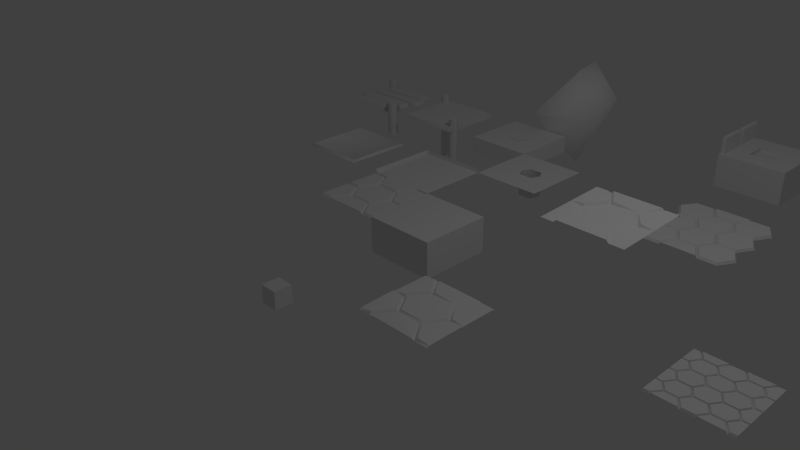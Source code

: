 # Source: map.blend  (saved by Blender 2.76.0; exported with 4.5.12 LTS)
import bpy
from mathutils import Matrix  # noqa: F401  (used for matrix-valued properties, if any)

bpy.ops.wm.read_factory_settings(use_empty=True)
scene = bpy.context.scene
scene.name = 'Scene'

# ---- collections
col_collection_1 = bpy.data.collections.new('Collection 1'); scene.collection.children.link(col_collection_1)

# ---- world
world_world = bpy.data.worlds.new('World'); scene.world = world_world
world_world.color = (0.05088, 0.05088, 0.05088)
world_world.use_sun_shadow = False
world_world.sun_shadow_jitter_overblur = 0.0
world_world.cycles.sampling_method = 'MANUAL'
world_world.cycles.sample_map_resolution = 256

# ---- cameras
cam_camera = bpy.data.cameras.new('Camera')
cam_camera.clip_end = 100.0
cam_camera.lens = 35.0
cam_camera.sensor_width = 32.0
cam_camera.sensor_height = 18.0
cam_camera.ortho_scale = 7.314
cam_camera.dof.focus_distance = 0.0
cam_camera.dof.aperture_fstop = 128.0

# ---- lights
light_lamp = bpy.data.lights.new('Lamp', 'POINT')
light_lamp.transmission_factor = 0.0
light_lamp.cutoff_distance = 30.0
light_lamp.energy = 100.0
light_lamp.shadow_buffer_clip_start = 1.001
light_lamp.shadow_soft_size = 0.1
light_lamp.shadow_maximum_resolution = 0.006
light_lamp.use_absolute_resolution = True
light_lamp.cycles.use_multiple_importance_sampling = False

# ---- meshes
me_icosphere_017 = bpy.data.meshes.new('Icosphere.017')
me_icosphere_017.from_pydata([(-0.125, 0.125, -0.125), (-0.125, -0.125, -0.125), (0.125, -0.125, -0.125), (0.125, 0.125, -0.125), (-0.125, 0.125, 0.125), (-0.125, -0.125, 0.125), (0.125, 0.125, 0.125), (0.125, -0.125, 0.125)], [], [(1, 0, 3, 2), (5, 7, 6, 4), (2, 3, 6, 7), (3, 0, 4, 6), (0, 1, 5, 4), (1, 2, 7, 5)])
me_icosphere_017.polygons.foreach_set('use_smooth', [True] * 6)
_uv = me_icosphere_017.uv_layers.new(name='UVMap')
_uv.uv.foreach_set('vector', [0.3906, 0.9414, 0.7344, 0.9414, 0.7344, 0.9844, 0.3906, 0.9844, 0.3906, 0.9414, 0.7344, 0.9414, 0.7344, 0.9844, 0.3906, 0.9844, 0.3906, 0.9414, 0.7344, 0.9414, 0.7344, 0.9844, 0.3906, 0.9844, 0.3906, 0.9414, 0.7344, 0.9414, 0.7344, 0.9844, 0.3906, 0.9844, 0.3906, 0.9414, 0.7344, 0.9414, 0.7344, 0.9844, 0.3906, 0.9844, 0.3906, 0.9414, 0.7344, 0.9414, 0.7344, 0.9844, 0.3906, 0.9844])
me_icosphere_017.use_remesh_preserve_volume = False
me_icosphere_017.use_remesh_preserve_attributes = False
me_icosphere_017.use_mirror_vertex_groups = False
me_icosphere_017.update()
me_icosphere_015 = bpy.data.meshes.new('Icosphere.015')
me_icosphere_015.from_pydata([(-0.007667, 0.239, 0.4375), (0.9453, 0.2021, 0.5625), (0.9923, 0.4207, 0.4375), (0.9923, 0.2589, 0.4375), (-0.007667, 0.4406, 0.4375), (0.8594, 0.2021, 0.0), (0.8594, 0.06145, 0.0), (0.9844, 0.1318, 0.5625), (0.9453, 0.06145, 0.5625), (0.8594, 0.06145, 0.5625), (0.8203, 0.1318, 0.5625), (0.9844, 0.1318, 0.0), (0.9453, 0.2021, 0.0), (0.8203, 0.1318, 0.0), (0.9453, 0.06145, 0.0), (0.8594, 0.2021, 0.5625), (0.0274, 0.4144, 0.5), (0.0274, 0.2026, 0.5), (0.9726, 0.3985, 0.5), (0.9726, 0.2186, 0.5), (1.086, 0.6982, 0.4375), (0.07496, 0.4509, 0.4375), (0.06586, 0.6456, 0.4375), (1.097, 0.4688, 0.4375), (1.072, 0.4915, 0.5), (1.063, 0.6755, 0.5), (0.09621, 0.4702, 0.5), (0.08892, 0.6264, 0.5), (0.9686, 0.9291, 0.44), (0.03866, 0.664, 0.44), (0.02956, 0.8198, 0.44), (0.9793, 0.6998, 0.44), (0.9734, 0.7224, 0.4975), (0.9648, 0.9064, 0.4975), (0.07414, 0.6676, 0.4975), (0.06546, 0.8162, 0.4975), (0.1399, 0.9808, 0.625), (0.05399, 0.9808, 0.0), (0.05399, 0.8402, 0.0), (0.203, 0.942, 0.375), (0.1399, 0.8402, 0.625), (0.05399, 0.8402, 0.625), (0.01493, 0.9105, 0.625), (0.1399, 0.9808, 0.0), (0.1426, 0.8705, 0.375), (0.01493, 0.9105, 0.0), (0.1399, 0.8402, 0.0), (0.05399, 0.9808, 0.625), (0.0, 0.1531, 0.5), (0.0, 0.0, 0.5), (0.8023, 0.1582, 0.5), (0.8125, 0.0, 0.5), (0.8482, 0.04204, 0.375), (0.7959, -0.04319, 0.375)], [], [(14, 11, 7, 8), (11, 12, 1, 7), (6, 14, 8, 9), (12, 5, 15, 1), (25, 27, 26, 24), (13, 6, 9, 10), (5, 13, 10, 15), (10, 9, 8, 7, 1, 15), (17, 19, 18, 16), (3, 2, 18, 19), (4, 0, 17, 16), (2, 4, 16, 18), (22, 21, 26, 27), (20, 22, 27, 25), (23, 20, 25, 24), (21, 23, 24, 26), (33, 35, 34, 32), (30, 29, 34, 35), (28, 30, 35, 33), (31, 28, 33, 32), (29, 31, 32, 34), (43, 37, 47, 36), (38, 46, 40, 41), (46, 43, 36, 40), (45, 38, 41, 42), (37, 45, 42, 47), (44, 53, 52, 39), (49, 51, 50, 48), (42, 41, 40, 36, 47)])
me_icosphere_015.polygons.foreach_set('use_smooth', [True] * 29)
_k = set([(0, 4), (0, 17), (1, 7), (1, 15), (2, 3), (2, 4), (2, 18), (3, 19), (4, 16), (5, 12), (5, 13), (6, 13), (6, 14), (7, 8), (8, 9), (9, 10), (10, 15), (11, 12), (11, 14), (16, 17), (16, 18), (17, 19), (18, 19), (20, 22), (20, 23), (20, 25), (21, 22), (21, 23), (21, 26), (22, 27), (23, 24), (24, 25), (24, 26), (25, 27), (26, 27), (28, 30), (28, 31), (28, 33), (29, 30), (29, 31), (29, 34), (30, 35), (31, 32), (32, 33), (32, 34), (33, 35), (34, 35), (36, 40), (36, 47), (37, 43), (37, 45), (38, 45), (38, 46), (39, 44), (39, 52), (40, 41), (41, 42), (42, 47), (43, 46), (44, 53), (48, 49), (48, 50), (49, 51), (50, 51), (52, 53)])
me_icosphere_015.attributes.new('sharp_edge', 'BOOLEAN', 'EDGE').data.foreach_set('value', [ (min(e.vertices), max(e.vertices)) in _k for e in me_icosphere_015.edges])
_uv = me_icosphere_015.uv_layers.new(name='UVMap')
_uv.uv.foreach_set('vector', [0.9219, 0.9863, 0.9219, 0.9727, 0.8281, 0.9727, 0.8281, 0.9863, 0.9219, 0.9727, 0.9219, 0.959, 0.8281, 0.959, 0.8281, 0.9727, 0.9219, 0.9727, 0.9219, 0.9863, 0.8281, 0.9863, 0.8281, 0.9727, 0.9219, 0.959, 0.9219, 0.9395, 0.8281, 0.9395, 0.8281, 0.959, 0.8281, 0.9863, 0.8281, 0.9375, 0.9375, 0.9375, 0.9531, 0.9863, 0.9219, 0.959, 0.9219, 0.9727, 0.8281, 0.9727, 0.8281, 0.959, 0.9219, 0.9395, 0.9219, 0.959, 0.8281, 0.959, 0.8281, 0.9395, 0.8906, 0.9473, 0.9062, 0.9414, 0.9688, 0.9414, 0.9844, 0.9473, 0.9688, 0.9531, 0.9062, 0.9531, 0.8281, 0.9863, 0.8281, 0.9375, 0.9375, 0.9375, 0.9531, 0.9863, 0.8125, 0.9648, 0.8281, 0.9492, 0.8281, 0.9492, 0.8125, 0.9648, 0.8281, 0.9551, 0.8281, 0.9707, 0.8281, 0.9707, 0.8281, 0.9551, 0.875, 0.9395, 0.875, 0.9863, 0.8438, 0.9863, 0.8438, 0.9395, 0.8125, 0.9648, 0.8281, 0.9492, 0.8281, 0.9492, 0.8125, 0.9648, 0.8438, 0.9863, 0.8438, 0.9395, 0.875, 0.9395, 0.875, 0.9863, 0.8281, 0.9551, 0.8281, 0.9707, 0.8281, 0.9707, 0.8281, 0.9551, 0.875, 0.9395, 0.875, 0.9863, 0.8438, 0.9863, 0.8438, 0.9395, 0.8281, 0.9863, 0.8281, 0.9375, 0.9375, 0.9375, 0.9531, 0.9863, 0.8125, 0.9648, 0.8281, 0.9492, 0.8281, 0.9492, 0.8125, 0.9648, 0.8438, 0.9863, 0.8438, 0.9395, 0.875, 0.9395, 0.875, 0.9863, 0.8281, 0.9551, 0.8281, 0.9707, 0.8281, 0.9707, 0.8281, 0.9551, 0.875, 0.9395, 0.875, 0.9863, 0.8438, 0.9863, 0.8438, 0.9395, 0.9844, 0.959, 0.9844, 0.9395, 0.7656, 0.9395, 0.7656, 0.959, 0.9844, 0.9727, 0.9844, 0.9863, 0.7656, 0.9863, 0.7656, 0.9727, 0.9844, 0.9863, 0.9844, 0.9727, 0.7656, 0.9727, 0.7656, 0.9863, 0.9844, 0.959, 0.9844, 0.9727, 0.7656, 0.9727, 0.7656, 0.959, 0.9844, 0.9395, 0.9844, 0.959, 0.7656, 0.959, 0.7656, 0.9395, 0.8281, 0.9863, 0.8281, 0.9375, 0.9375, 0.9375, 0.9531, 0.9863, 0.8281, 0.9863, 0.8281, 0.9375, 0.9375, 0.9375, 0.9531, 0.9863, 0.9688, 0.9531, 0.9844, 0.9609, 0.9375, 0.9668, 0.8906, 0.957, 0.9219, 0.9512])
me_icosphere_015.use_remesh_preserve_volume = False
me_icosphere_015.use_remesh_preserve_attributes = False
me_icosphere_015.use_mirror_vertex_groups = False
me_icosphere_015.update()
me_icosphere_014 = bpy.data.meshes.new('Icosphere.014')
me_icosphere_014.from_pydata([(0.07812, 0.9531, 0.625), (-0.007812, 0.9844, -0.5), (-0.007812, 0.8438, -0.5), (0.07812, 0.8672, 0.625), (-0.007812, 0.8438, 0.625), (-0.04688, 0.9141, 0.625), (0.07812, 0.9531, -0.5), (-0.04688, 0.9141, -0.5), (0.07812, 0.8672, -0.5), (-0.007812, 0.9844, 0.625), (0.0, 1.0, 0.5), (0.0, 0.0, 0.5), (1.0, 1.0, 0.5), (1.0, 0.0, 0.5), (1.016, 0.1641, 0.625), (0.9297, 0.1875, -0.5), (0.9297, 0.04688, -0.5), (1.016, 0.07812, 0.625), (0.9297, 0.04688, 0.625), (0.8906, 0.1172, 0.625), (1.016, 0.1641, -0.5), (0.8906, 0.1172, -0.5), (1.016, 0.07812, -0.5), (0.9297, 0.1875, 0.625), (1.0, 0.0, 0.4375), (1.0, 1.0, 0.4375), (0.0, 0.0, 0.4375)], [], [(6, 1, 9, 0), (2, 8, 3, 4), (8, 6, 0, 3), (7, 2, 4, 5), (1, 7, 5, 9), (11, 13, 12, 10), (5, 4, 3, 0, 9), (20, 15, 23, 14), (16, 22, 17, 18), (22, 20, 14, 17), (21, 16, 18, 19), (15, 21, 19, 23), (19, 18, 17, 14, 23), (13, 11, 26, 24), (12, 13, 24, 25)])
me_icosphere_014.polygons.foreach_set('use_smooth', [True] * 15)
_k = set([(0, 3), (0, 9), (1, 6), (1, 7), (2, 7), (2, 8), (3, 4), (4, 5), (5, 9), (6, 8), (10, 11), (10, 12), (11, 13), (12, 13), (14, 17), (14, 23), (15, 20), (15, 21), (16, 21), (16, 22), (17, 18), (18, 19), (19, 23), (20, 22), (24, 25), (24, 26)])
me_icosphere_014.attributes.new('sharp_edge', 'BOOLEAN', 'EDGE').data.foreach_set('value', [ (min(e.vertices), max(e.vertices)) in _k for e in me_icosphere_014.edges])
_uv = me_icosphere_014.uv_layers.new(name='UVMap')
_uv.uv.foreach_set('vector', [0.8594, 0.9395, 0.9375, 0.9395, 0.9375, 0.9863, 0.8594, 0.9863, 0.9062, 0.9395, 0.9531, 0.9395, 0.9531, 0.9863, 0.9062, 0.9863, 0.9531, 0.9395, 0.9062, 0.9395, 0.9062, 0.9863, 0.9531, 0.9863, 0.8594, 0.9395, 0.9062, 0.9395, 0.9062, 0.9863, 0.8594, 0.9863, 0.9375, 0.9395, 0.8594, 0.9395, 0.8594, 0.9863, 0.9375, 0.9863, 0.0, 0.6816, 0.0, 0.6074, 0.5, 0.6094, 0.5, 0.6816, 0.5625, 0.7305, 0.5938, 0.7402, 0.5312, 0.748, 0.4531, 0.7422, 0.4844, 0.7305, 0.8594, 0.9395, 0.9375, 0.9395, 0.9375, 0.9863, 0.8594, 0.9863, 0.9062, 0.9395, 0.9531, 0.9395, 0.9531, 0.9863, 0.9062, 0.9863, 0.9531, 0.9395, 0.9062, 0.9395, 0.9062, 0.9863, 0.9531, 0.9863, 0.8594, 0.9395, 0.9062, 0.9395, 0.9062, 0.9863, 0.8594, 0.9863, 0.9375, 0.9395, 0.8594, 0.9395, 0.8594, 0.9863, 0.9375, 0.9863, 0.5625, 0.7305, 0.5938, 0.7402, 0.5312, 0.748, 0.4531, 0.7422, 0.4844, 0.7305, 0.0, 0.6074, 0.0, 0.6816, 0.0, 0.6816, 0.0, 0.6074, 0.5, 0.6094, 0.0, 0.6074, 0.0, 0.6074, 0.5, 0.6094])
me_icosphere_014.use_remesh_preserve_volume = False
me_icosphere_014.use_remesh_preserve_attributes = False
me_icosphere_014.use_mirror_vertex_groups = False
me_icosphere_014.update()
me_icosphere_013 = bpy.data.meshes.new('Icosphere.013')
me_icosphere_013.from_pydata([(0.5987, 0.625, 0.5037), (1.0, 0.5, 0.5), (1.0, 0.0, 0.5), (0.0, 0.5, 0.5), (1.0, 0.0, 0.25), (0.6612, 0.5, 0.5037), (0.5987, 0.375, 0.5037), (0.4112, 0.375, 0.5037), (0.3487, 0.5, 0.5037), (0.4112, 0.625, 0.5037), (1.0, 1.0, 0.5), (5.96e-08, 1.0, 0.5), (-1.192e-07, 0.0, 0.25), (-1.192e-07, 0.0, 0.5), (1.0, 1.0, 0.25)], [], [(8, 7, 6, 5, 0, 9), (13, 2, 1, 3), (10, 2, 4, 14), (2, 13, 12, 4), (3, 1, 10, 11)])
me_icosphere_013.polygons.foreach_set('use_smooth', [True] * 5)
_k = set([(0, 5), (0, 9), (1, 2), (1, 10), (2, 4), (2, 10), (2, 13), (3, 11), (3, 13), (4, 12), (4, 14), (5, 6), (6, 7), (7, 8), (8, 9), (10, 11), (10, 14), (12, 13)])
me_icosphere_013.attributes.new('sharp_edge', 'BOOLEAN', 'EDGE').data.foreach_set('value', [ (min(e.vertices), max(e.vertices)) in _k for e in me_icosphere_013.edges])
_uv = me_icosphere_013.uv_layers.new(name='UVMap')
_uv.uv.foreach_set('vector', [0.4531, 0.9648, 0.5, 0.9551, 0.625, 0.9551, 0.6719, 0.9648, 0.625, 0.9746, 0.5, 0.9746, 0.0, 0.75, 1.0, 0.75, 1.0, 0.8125, 0.0, 0.8125, 1.0, 0.7461, 0.0, 0.7461, 0.0, 0.7148, 1.0, 0.7148, 1.0, 0.7461, 0.0, 0.7461, 0.0, 0.7148, 1.0, 0.7148, 0.0, 0.75, 1.0, 0.75, 1.0, 0.8125, 0.0, 0.8125])
me_icosphere_013.use_remesh_preserve_volume = False
me_icosphere_013.use_remesh_preserve_attributes = False
me_icosphere_013.use_mirror_vertex_groups = False
me_icosphere_013.update()
me_icosphere_012 = bpy.data.meshes.new('Icosphere.012')
me_icosphere_012.from_pydata([(0.5, 0.9388, 0.5), (0.06124, 0.9388, 0.5), (0.06124, 0.06124, 0.5), (0.9388, 0.5, 0.5), (0.5, 0.5, 0.5), (0.06124, 0.5, 0.5), (0.5, 0.06124, 0.5), (0.9388, 0.06124, 0.5), (0.9388, 0.9388, 0.5), (0.5, 0.9688, 0.5312), (0.03125, 0.9688, 0.5312), (0.03125, 0.03125, 0.5312), (0.9688, 0.5, 0.5312), (0.03125, 0.5, 0.5312), (0.5, 0.03125, 0.5312), (0.9688, 0.03125, 0.5312), (0.9688, 0.9688, 0.5312), (0.5, 1.0, 0.5), (0.0, 1.0, 0.5), (0.0, 0.0, 0.5), (1.0, 0.5, 0.5), (0.0, 0.5, 0.5), (0.5, 0.0, 0.5), (1.0, 0.0, 0.5), (1.0, 1.0, 0.5)], [], [(2, 6, 4, 5), (5, 4, 0, 1), (4, 3, 8, 0), (6, 7, 3, 4), (2, 5, 13, 11), (7, 6, 14, 15), (1, 0, 9, 10), (8, 3, 12, 16), (6, 2, 11, 14), (3, 7, 15, 12), (0, 8, 16, 9), (5, 1, 10, 13), (11, 13, 21, 19), (12, 15, 23, 20), (10, 9, 17, 18), (16, 12, 20, 24), (14, 11, 19, 22), (15, 14, 22, 23), (9, 16, 24, 17), (13, 10, 18, 21)])
me_icosphere_012.polygons.foreach_set('use_smooth', [True] * 20)
_uv = me_icosphere_012.uv_layers.new(name='UVMap')
_uv.uv.foreach_set('vector', [0.1094, 0.5527, 0.5312, 0.5508, 0.5312, 0.502, 0.07812, 0.502, 0.07812, 0.502, 0.5312, 0.502, 0.5312, 0.5527, 0.1094, 0.5547, 0.5312, 0.502, 0.9844, 0.502, 0.9531, 0.5547, 0.5312, 0.5527, 0.5312, 0.5508, 0.9531, 0.5527, 0.9844, 0.502, 0.5312, 0.502, 0.1094, 0.5527, 0.07812, 0.502, 0.04688, 0.502, 0.07812, 0.5566, 0.9531, 0.5527, 0.5312, 0.5508, 0.5312, 0.5547, 0.9844, 0.5566, 0.1094, 0.5547, 0.5312, 0.5527, 0.5312, 0.5586, 0.07812, 0.5586, 0.9531, 0.5547, 0.9844, 0.502, 1.016, 0.502, 0.9844, 0.5605, 0.5312, 0.5508, 0.1094, 0.5527, 0.07812, 0.5566, 0.5312, 0.5547, 0.9844, 0.502, 0.9531, 0.5527, 0.9844, 0.5566, 1.016, 0.502, 0.5312, 0.5527, 0.9531, 0.5547, 0.9844, 0.5605, 0.5312, 0.5586, 0.07812, 0.502, 0.1094, 0.5547, 0.07812, 0.5586, 0.04688, 0.502, 0.07812, 0.5566, 0.04688, 0.502, 0.01562, 0.502, 0.03125, 0.5625, 1.016, 0.502, 0.9844, 0.5566, 1.031, 0.5605, 1.062, 0.502, 0.07812, 0.5586, 0.5312, 0.5586, 0.5469, 0.5625, 0.03125, 0.5625, 0.9844, 0.5605, 1.016, 0.502, 1.062, 0.502, 1.031, 0.5645, 0.5312, 0.5547, 0.07812, 0.5566, 0.03125, 0.5625, 0.5156, 0.5605, 0.9844, 0.5566, 0.5312, 0.5547, 0.5156, 0.5605, 1.031, 0.5605, 0.5312, 0.5586, 0.9844, 0.5605, 1.031, 0.5645, 0.5469, 0.5625, 0.04688, 0.502, 0.07812, 0.5586, 0.03125, 0.5625, 0.01562, 0.502])
me_icosphere_012.use_remesh_preserve_volume = False
me_icosphere_012.use_remesh_preserve_attributes = False
me_icosphere_012.use_mirror_vertex_groups = False
me_icosphere_012.update()
me_icosphere_011 = bpy.data.meshes.new('Icosphere.011')
me_icosphere_011.from_pydata([(0.1953, 0.0, 0.4375), (0.3438, 0.2266, 0.4375), (0.7891, 0.0, 0.4375), (0.6523, 0.2383, 0.4219), (0.1641, 0.0, 0.4062), (0.3281, 0.25, 0.4062), (0.1641, 0.5, 0.4062), (0.8203, 0.5, 0.4062), (0.8203, 0.0, 0.4062), (0.6523, 0.7617, 0.4219), (0.8438, 0.5234, 0.4375), (0.3281, 0.75, 0.4062), (0.1641, 1.0, 0.4062), (0.1484, 0.5234, 0.4375), (0.2969, 0.75, 0.4375), (0.1484, 0.9688, 0.4375), (0.8203, 1.0, 0.4062), (0.7891, 1.0, 0.4375), (0.3438, 0.7734, 0.4375), (0.1953, 1.0, 0.4375), (0.8438, 0.9688, 0.4375), (0.0, 0.5117, 0.4219), (0.0, 0.0, 0.4062), (0.0, 0.9688, 0.4375), (0.0, 1.0, 0.4062), (1.0, 0.5117, 0.4219), (1.0, 0.0, 0.4062), (1.0, 1.0, 0.4062), (1.0, 0.9688, 0.4375)], [], [(11, 12, 15, 14), (2, 3, 1, 0), (12, 24, 23, 15), (6, 21, 22, 4, 5), (27, 16, 20, 28), (6, 11, 14, 13), (12, 11, 18, 19), (5, 4, 0, 1), (23, 21, 13, 14, 15), (21, 6, 13), (18, 9, 17, 19), (3, 8, 26, 25, 7), (9, 16, 17), (11, 9, 18), (7, 25, 10), (8, 3, 2), (3, 5, 1), (16, 9, 20), (3, 7, 9, 11, 6, 5), (9, 7, 10), (25, 28, 20, 9, 10)])
_k = set([(0, 1), (0, 2), (1, 3), (2, 3), (3, 5), (3, 8), (4, 5), (4, 22), (6, 11), (6, 21), (7, 9), (7, 25), (8, 26), (9, 10), (9, 11), (9, 16), (9, 17), (9, 18), (9, 20), (10, 25), (11, 12), (12, 24), (13, 14), (13, 21), (14, 15), (15, 23), (16, 27), (18, 19), (20, 28)])
me_icosphere_011.attributes.new('sharp_edge', 'BOOLEAN', 'EDGE').data.foreach_set('value', [ (min(e.vertices), max(e.vertices)) in _k for e in me_icosphere_011.edges])
_uv = me_icosphere_011.uv_layers.new(name='UVMap')
_uv.uv.foreach_set('vector', [0.2656, 0.8809, 0.07812, 0.8809, 0.07812, 0.8867, 0.2656, 0.8867, 0.4688, 0.9238, 0.25, 0.9375, 0.01562, 0.9238, 0.01562, 0.8965, 0.07812, 0.8809, 0.1719, 0.8809, 0.1719, 0.8867, 0.07812, 0.8867, 0.4844, 0.8867, 0.2812, 0.8809, 0.1562, 0.9375, 0.3281, 0.9375, 0.4844, 0.918, 0.1719, 0.8809, 0.2656, 0.8809, 0.2656, 0.8867, 0.1719, 0.8867, 0.04688, 0.8809, 0.2656, 0.8809, 0.2656, 0.8867, 0.04688, 0.8867, 0.03125, 0.8809, 0.1875, 0.8809, 0.1875, 0.8867, 0.03125, 0.8867, 0.2656, 0.8809, 0.03125, 0.8809, 0.03125, 0.8867, 0.2656, 0.8867, 0.1299, 0.9305, 0.3567, 0.8885, 0.4688, 0.8965, 0.4688, 0.9238, 0.25, 0.9375, 0.3125, 0.8838, 0.4375, 0.8809, 0.4375, 0.8867, 0.25, 0.8809, 0.4688, 0.8965, 0.4688, 0.9238, 0.01562, 0.8965, 0.1406, 0.8965, 0.07812, 0.916, 0.1094, 0.9375, 0.4688, 0.9121, 0.4062, 0.8965, 0.04688, 0.8838, 0.2656, 0.8809, 0.2656, 0.8867, 0.1875, 0.8809, 0.4375, 0.8838, 0.1875, 0.8867, 0.1875, 0.8809, 0.3125, 0.8838, 0.1875, 0.8867, 0.2656, 0.8809, 0.07812, 0.8838, 0.2656, 0.8867, 0.07812, 0.8838, 0.2656, 0.8809, 0.2656, 0.8867, 0.2656, 0.8809, 0.04134, 0.8838, 0.2656, 0.8867, 0.1406, 0.8789, 0.4062, 0.8789, 0.4688, 0.9141, 0.3594, 0.9375, 0.1094, 0.9375, 0.03125, 0.9082, 0.04134, 0.8838, 0.1875, 0.8809, 0.1875, 0.8867, 0.01562, 0.9106, 0.4688, 0.9106, 0.4688, 0.9238, 0.25, 0.9375, 0.01562, 0.9238])
me_icosphere_011.use_remesh_preserve_volume = False
me_icosphere_011.use_remesh_preserve_attributes = False
me_icosphere_011.use_mirror_vertex_groups = False
me_icosphere_011.update()
me_icosphere_010 = bpy.data.meshes.new('Icosphere.010')
me_icosphere_010.from_pydata([(0.3203, 0.1406, 0.0), (0.3203, 0.3594, 0.0), (0.3281, 0.125, -0.03125), (0.09375, 0.25, 0.0), (0.4062, 0.0, -0.03125), (0.09375, 0.0, 0.0), (0.1719, 0.1094, 0.0), (0.3906, 0.0, 0.0), (0.3203, 0.1094, 0.0), (0.07812, 0.0, -0.03125), (0.1641, 0.125, -0.03125), (0.07812, 0.25, -0.03125), (0.07031, 0.01562, 0.0), (0.1484, 0.125, 0.0), (0.07031, 0.2344, 0.0), (0.4062, 0.25, -0.03125), (0.4219, 0.2344, 0.0), (0.4219, 0.01562, 0.0), (0.3438, 0.125, 0.0), (0.3281, 0.375, -0.03125), (0.4219, 0.2578, 0.0), (0.3438, 0.375, 0.0), (0.1641, 0.375, -0.03125), (0.07812, 0.5, -0.03125), (0.07031, 0.2578, 0.0), (0.1484, 0.375, 0.0), (0.07031, 0.4844, 0.0), (0.4062, 0.5, -0.03125), (0.3203, 0.3828, 0.0), (0.3906, 0.5, 0.0), (0.1719, 0.3828, 0.0), (0.09375, 0.5, 0.0), (0.3906, 0.25, 0.0), (0.1719, 0.3594, 0.0), (0.1719, 0.1406, 0.0), (0.4219, 0.4844, 0.0), (0.0, 0.0, -0.03125), (0.0, 0.2344, 0.0), (0.0, 0.01562, 0.0), (0.0, 0.25, -0.03125), (0.0, 0.4844, 0.0), (0.0, 0.2578, 0.0), (0.0, 0.5, -0.03125), (0.5, 0.2344, 0.0), (0.5, 0.01562, 0.0), (0.5, 0.0, -0.03125), (0.5, 0.2578, 0.0), (0.5, 0.25, -0.03125), (0.5, 0.5, -0.03125), (0.5, 0.4844, 0.0), (0.8203, 0.1406, 0.0), (0.8203, 0.3594, 0.0), (0.8281, 0.125, -0.03125), (0.5938, 0.25, 0.0), (0.9062, 0.0, -0.03125), (0.5938, 0.0, 0.0), (0.6719, 0.1094, 0.0), (0.8906, 0.0, 0.0), (0.8203, 0.1094, 0.0), (0.5781, 0.0, -0.03125), (0.6641, 0.125, -0.03125), (0.5781, 0.25, -0.03125), (0.5703, 0.01562, 0.0), (0.6484, 0.125, 0.0), (0.5703, 0.2344, 0.0), (0.9062, 0.25, -0.03125), (0.9219, 0.2344, 0.0), (0.9219, 0.01562, 0.0), (0.8438, 0.125, 0.0), (0.8281, 0.375, -0.03125), (0.9219, 0.2578, 0.0), (0.8438, 0.375, 0.0), (0.6641, 0.375, -0.03125), (0.5781, 0.5, -0.03125), (0.5703, 0.2578, 0.0), (0.6484, 0.375, 0.0), (0.5703, 0.4844, 0.0), (0.9062, 0.5, -0.03125), (0.8203, 0.3828, 0.0), (0.8906, 0.5, 0.0), (0.6719, 0.3828, 0.0), (0.5938, 0.5, 0.0), (0.8906, 0.25, 0.0), (0.6719, 0.3594, 0.0), (0.6719, 0.1406, 0.0), (0.9219, 0.4844, 0.0), (0.5, 0.0, -0.03125), (0.5, 0.2344, 0.0), (0.5, 0.01562, 0.0), (0.5, 0.25, -0.03125), (0.5, 0.4844, 0.0), (0.5, 0.2578, 0.0), (0.5, 0.5, -0.03125), (1.0, 0.2344, 0.0), (1.0, 0.01562, 0.0), (1.0, 0.0, -0.03125), (1.0, 0.2578, 0.0), (1.0, 0.25, -0.03125), (1.0, 0.5, -0.03125), (1.0, 0.4844, 0.0), (0.3203, 0.6406, 0.0), (0.3203, 0.8594, 0.0), (0.3281, 0.625, -0.03125), (0.09375, 0.75, 0.0), (0.4062, 0.5, -0.03125), (0.09375, 0.5, 0.0), (0.1719, 0.6094, 0.0), (0.3906, 0.5, 0.0), (0.3203, 0.6094, 0.0), (0.07812, 0.5, -0.03125), (0.1641, 0.625, -0.03125), (0.07812, 0.75, -0.03125), (0.07031, 0.5156, 0.0), (0.1484, 0.625, 0.0), (0.07031, 0.7344, 0.0), (0.4062, 0.75, -0.03125), (0.4219, 0.7344, 0.0), (0.4219, 0.5156, 0.0), (0.3438, 0.625, 0.0), (0.3281, 0.875, -0.03125), (0.4219, 0.7578, 0.0), (0.3438, 0.875, 0.0), (0.1641, 0.875, -0.03125), (0.07812, 1.0, -0.03125), (0.07031, 0.7578, 0.0), (0.1484, 0.875, 0.0), (0.07031, 0.9844, 0.0), (0.4062, 1.0, -0.03125), (0.3203, 0.8828, 0.0), (0.3906, 1.0, 0.0), (0.1719, 0.8828, 0.0), (0.09375, 1.0, 0.0), (0.3906, 0.75, 0.0), (0.1719, 0.8594, 0.0), (0.1719, 0.6406, 0.0), (0.4219, 0.9844, 0.0), (0.0, 0.5, -0.03125), (0.0, 0.7344, 0.0), (0.0, 0.5156, 0.0), (0.0, 0.75, -0.03125), (0.0, 0.9844, 0.0), (0.0, 0.7578, 0.0), (0.0, 1.0, -0.03125), (0.5, 0.7344, 0.0), (0.5, 0.5156, 0.0), (0.5, 0.5, -0.03125), (0.5, 0.7578, 0.0), (0.5, 0.75, -0.03125), (0.5, 1.0, -0.03125), (0.5, 0.9844, 0.0), (0.8203, 0.6406, 0.0), (0.8203, 0.8594, 0.0), (0.8281, 0.625, -0.03125), (0.5938, 0.75, 0.0), (0.9062, 0.5, -0.03125), (0.5938, 0.5, 0.0), (0.6719, 0.6094, 0.0), (0.8906, 0.5, 0.0), (0.8203, 0.6094, 0.0), (0.5781, 0.5, -0.03125), (0.6641, 0.625, -0.03125), (0.5781, 0.75, -0.03125), (0.5703, 0.5156, 0.0), (0.6484, 0.625, 0.0), (0.5703, 0.7344, 0.0), (0.9062, 0.75, -0.03125), (0.9219, 0.7344, 0.0), (0.9219, 0.5156, 0.0), (0.8438, 0.625, 0.0), (0.8281, 0.875, -0.03125), (0.9219, 0.7578, 0.0), (0.8438, 0.875, 0.0), (0.6641, 0.875, -0.03125), (0.5781, 1.0, -0.03125), (0.5703, 0.7578, 0.0), (0.6484, 0.875, 0.0), (0.5703, 0.9844, 0.0), (0.9062, 1.0, -0.03125), (0.8203, 0.8828, 0.0), (0.8906, 1.0, 0.0), (0.6719, 0.8828, 0.0), (0.5938, 1.0, 0.0), (0.8906, 0.75, 0.0), (0.6719, 0.8594, 0.0), (0.6719, 0.6406, 0.0), (0.9219, 0.9844, 0.0), (0.5, 0.5, -0.03125), (0.5, 0.7344, 0.0), (0.5, 0.5156, 0.0), (0.5, 0.75, -0.03125), (0.5, 0.9844, 0.0), (0.5, 0.7578, 0.0), (0.5, 1.0, -0.03125), (1.0, 0.7344, 0.0), (1.0, 0.5156, 0.0), (1.0, 0.5, -0.03125), (1.0, 0.7578, 0.0), (1.0, 0.75, -0.03125), (1.0, 1.0, -0.03125), (1.0, 0.9844, 0.0)], [], [(36, 9, 12, 38), (9, 10, 13, 12), (10, 11, 14, 13), (37, 38, 12, 13, 14), (22, 23, 26, 25), (40, 41, 24, 25, 26), (7, 8, 6, 5), (23, 42, 40, 26), (11, 39, 37, 14), (30, 28, 29, 31), (18, 17, 44, 43, 16), (11, 10, 34, 3), (22, 11, 3, 33), (2, 15, 32, 0), (15, 19, 1, 32), (10, 2, 0, 34), (19, 22, 33, 1), (4, 2, 8, 7), (2, 10, 6, 8), (2, 4, 17, 18), (15, 2, 18, 16), (47, 15, 16, 43), (19, 15, 20, 21), (27, 19, 21, 35), (48, 27, 35, 49), (11, 22, 25, 24), (39, 11, 24, 41), (23, 22, 30, 31), (19, 27, 29, 28), (22, 19, 28, 30), (10, 9, 5, 6), (34, 0, 32, 1, 33, 3), (46, 49, 35, 21, 20), (15, 47, 46, 20), (4, 45, 44, 17), (86, 59, 62, 88), (59, 60, 63, 62), (60, 61, 64, 63), (87, 88, 62, 63, 64), (72, 73, 76, 75), (90, 91, 74, 75, 76), (57, 58, 56, 55), (73, 92, 90, 76), (61, 89, 87, 64), (80, 78, 79, 81), (68, 67, 94, 93, 66), (61, 60, 84, 53), (72, 61, 53, 83), (52, 65, 82, 50), (65, 69, 51, 82), (60, 52, 50, 84), (69, 72, 83, 51), (54, 52, 58, 57), (52, 60, 56, 58), (52, 54, 67, 68), (65, 52, 68, 66), (97, 65, 66, 93), (69, 65, 70, 71), (77, 69, 71, 85), (98, 77, 85, 99), (61, 72, 75, 74), (89, 61, 74, 91), (73, 72, 80, 81), (69, 77, 79, 78), (72, 69, 78, 80), (60, 59, 55, 56), (84, 50, 82, 51, 83, 53), (96, 99, 85, 71, 70), (65, 97, 96, 70), (54, 95, 94, 67), (136, 109, 112, 138), (109, 110, 113, 112), (110, 111, 114, 113), (137, 138, 112, 113, 114), (122, 123, 126, 125), (140, 141, 124, 125, 126), (107, 108, 106, 105), (123, 142, 140, 126), (111, 139, 137, 114), (130, 128, 129, 131), (118, 117, 144, 143, 116), (111, 110, 134, 103), (122, 111, 103, 133), (102, 115, 132, 100), (115, 119, 101, 132), (110, 102, 100, 134), (119, 122, 133, 101), (104, 102, 108, 107), (102, 110, 106, 108), (102, 104, 117, 118), (115, 102, 118, 116), (147, 115, 116, 143), (119, 115, 120, 121), (127, 119, 121, 135), (148, 127, 135, 149), (111, 122, 125, 124), (139, 111, 124, 141), (123, 122, 130, 131), (119, 127, 129, 128), (122, 119, 128, 130), (110, 109, 105, 106), (134, 100, 132, 101, 133, 103), (146, 149, 135, 121, 120), (115, 147, 146, 120), (104, 145, 144, 117), (186, 159, 162, 188), (159, 160, 163, 162), (160, 161, 164, 163), (187, 188, 162, 163, 164), (172, 173, 176, 175), (190, 191, 174, 175, 176), (157, 158, 156, 155), (173, 192, 190, 176), (161, 189, 187, 164), (180, 178, 179, 181), (168, 167, 194, 193, 166), (161, 160, 184, 153), (172, 161, 153, 183), (152, 165, 182, 150), (165, 169, 151, 182), (160, 152, 150, 184), (169, 172, 183, 151), (154, 152, 158, 157), (152, 160, 156, 158), (152, 154, 167, 168), (165, 152, 168, 166), (197, 165, 166, 193), (169, 165, 170, 171), (177, 169, 171, 185), (198, 177, 185, 199), (161, 172, 175, 174), (189, 161, 174, 191), (173, 172, 180, 181), (169, 177, 179, 178), (172, 169, 178, 180), (160, 159, 155, 156), (184, 150, 182, 151, 183, 153), (196, 199, 185, 171, 170), (165, 197, 196, 170), (154, 195, 194, 167)])
_k = set([(0, 32), (0, 34), (1, 32), (1, 33), (2, 4), (2, 10), (2, 15), (3, 33), (3, 34), (4, 45), (5, 6), (5, 7), (6, 8), (7, 8), (9, 10), (9, 36), (10, 11), (11, 22), (11, 39), (12, 13), (12, 38), (13, 14), (14, 37), (15, 19), (15, 47), (16, 18), (16, 43), (17, 18), (17, 44), (19, 22), (19, 27), (20, 21), (20, 46), (21, 35), (22, 23), (23, 42), (24, 25), (24, 41), (25, 26), (26, 40), (27, 48), (28, 29), (28, 30), (30, 31), (35, 49), (50, 82), (50, 84), (51, 82), (51, 83), (52, 54), (52, 60), (52, 65), (53, 83), (53, 84), (54, 95), (55, 56), (55, 57), (56, 58), (57, 58), (59, 60), (59, 86), (60, 61), (61, 72), (61, 89), (62, 63), (62, 88), (63, 64), (64, 87), (65, 69), (65, 97), (66, 68), (66, 93), (67, 68), (67, 94), (69, 72), (69, 77), (70, 71), (70, 96), (71, 85), (72, 73), (73, 92), (74, 75), (74, 91), (75, 76), (76, 90), (77, 98), (78, 79), (78, 80), (80, 81), (85, 99), (100, 132), (100, 134), (101, 132), (101, 133), (102, 104), (102, 110), (102, 115), (103, 133), (103, 134), (104, 145), (105, 106), (105, 107), (106, 108), (107, 108), (109, 110), (109, 136), (110, 111), (111, 122), (111, 139), (112, 113), (112, 138), (113, 114), (114, 137), (115, 119), (115, 147), (116, 118), (116, 143), (117, 118), (117, 144), (119, 122), (119, 127), (120, 121), (120, 146), (121, 135), (122, 123), (123, 142), (124, 125), (124, 141), (125, 126), (126, 140), (127, 148), (128, 129), (128, 130), (130, 131), (135, 149), (150, 182), (150, 184), (151, 182), (151, 183), (152, 154), (152, 160), (152, 165), (153, 183), (153, 184), (154, 195), (155, 156), (155, 157), (156, 158), (157, 158), (159, 160), (159, 186), (160, 161), (161, 172), (161, 189), (162, 163), (162, 188), (163, 164), (164, 187), (165, 169), (165, 197), (166, 168), (166, 193), (167, 168), (167, 194), (169, 172), (169, 177), (170, 171), (170, 196), (171, 185), (172, 173), (173, 192), (174, 175), (174, 191), (175, 176), (176, 190), (177, 198), (178, 179), (178, 180), (180, 181), (185, 199)])
me_icosphere_010.attributes.new('sharp_edge', 'BOOLEAN', 'EDGE').data.foreach_set('value', [ (min(e.vertices), max(e.vertices)) in _k for e in me_icosphere_010.edges])
_uv = me_icosphere_010.uv_layers.new(name='UVMap')
_uv.uv.foreach_set('vector', [0.298, 0.877, 0.4219, 0.877, 0.4219, 0.8828, 0.2938, 0.8828, 0.03125, 0.877, 0.25, 0.877, 0.25, 0.8828, 0.03125, 0.8828, 0.25, 0.877, 0.0625, 0.877, 0.0625, 0.8828, 0.25, 0.8828, 0.1299, 0.9305, 0.3567, 0.8885, 0.4688, 0.8965, 0.4688, 0.9238, 0.25, 0.9375, 0.25, 0.877, 0.0625, 0.877, 0.0625, 0.8828, 0.25, 0.8828, 0.1299, 0.9305, 0.3567, 0.8885, 0.4688, 0.8965, 0.4688, 0.9238, 0.25, 0.9375, 0.4688, 0.9238, 0.25, 0.9375, 0.01562, 0.9238, 0.01562, 0.8965, 0.0625, 0.877, 0.1554, 0.877, 0.1586, 0.8828, 0.0625, 0.8828, 0.0625, 0.877, 0.1554, 0.877, 0.1586, 0.8828, 0.0625, 0.8828, 0.25, 0.8809, 0.4688, 0.8965, 0.4688, 0.9238, 0.01562, 0.8965, 0.01562, 0.8965, 0.25, 0.8809, 0.3558, 0.8884, 0.129, 0.9304, 0.01562, 0.9238, 0.01562, 0.877, 0.1719, 0.877, 0.1719, 0.8828, 0.01562, 0.8828, 0.25, 0.877, 0.01562, 0.877, 0.01562, 0.8828, 0.25, 0.8828, 0.03125, 0.877, 0.25, 0.877, 0.25, 0.8828, 0.03125, 0.8828, 0.25, 0.877, 0.0625, 0.877, 0.0625, 0.8828, 0.25, 0.8828, 0.1719, 0.877, 0.4219, 0.877, 0.4219, 0.8828, 0.1719, 0.8828, 0.0625, 0.877, 0.25, 0.877, 0.25, 0.8828, 0.0625, 0.8828, 0.25, 0.877, 0.0625, 0.877, 0.0625, 0.8828, 0.25, 0.8828, 0.0625, 0.877, 0.25, 0.877, 0.25, 0.8828, 0.0625, 0.8828, 0.01562, 0.877, 0.1719, 0.877, 0.1719, 0.8828, 0.01562, 0.8828, 0.25, 0.877, 0.01562, 0.877, 0.01562, 0.8828, 0.25, 0.8828, 0.1561, 0.877, 0.25, 0.877, 0.25, 0.8828, 0.1593, 0.8828, 0.01562, 0.877, 0.1719, 0.877, 0.1719, 0.8828, 0.01562, 0.8828, 0.25, 0.877, 0.01562, 0.877, 0.01562, 0.8828, 0.25, 0.8828, 0.1561, 0.877, 0.25, 0.877, 0.25, 0.8828, 0.1593, 0.8828, 0.03125, 0.877, 0.25, 0.877, 0.25, 0.8828, 0.03125, 0.8828, 0.298, 0.877, 0.4219, 0.877, 0.4219, 0.8828, 0.2938, 0.8828, 0.01562, 0.877, 0.1719, 0.877, 0.1719, 0.8828, 0.01562, 0.8828, 0.03125, 0.877, 0.25, 0.877, 0.25, 0.8828, 0.03125, 0.8828, 0.1719, 0.877, 0.4219, 0.877, 0.4219, 0.8828, 0.1719, 0.8828, 0.25, 0.877, 0.01562, 0.877, 0.01562, 0.8828, 0.25, 0.8828, 0.01562, 0.8965, 0.25, 0.8809, 0.4688, 0.8965, 0.4688, 0.9238, 0.25, 0.9375, 0.01562, 0.9238, 0.01562, 0.9106, 0.4688, 0.9106, 0.4688, 0.9238, 0.25, 0.9375, 0.01562, 0.9238, 0.1719, 0.877, 0.2971, 0.877, 0.2928, 0.8828, 0.1719, 0.8828, 0.1719, 0.877, 0.2971, 0.877, 0.2928, 0.8828, 0.1719, 0.8828, 0.298, 0.877, 0.4219, 0.877, 0.4219, 0.8828, 0.2938, 0.8828, 0.03125, 0.877, 0.25, 0.877, 0.25, 0.8828, 0.03125, 0.8828, 0.25, 0.877, 0.0625, 0.877, 0.0625, 0.8828, 0.25, 0.8828, 0.1299, 0.9305, 0.3567, 0.8885, 0.4688, 0.8965, 0.4688, 0.9238, 0.25, 0.9375, 0.25, 0.877, 0.0625, 0.877, 0.0625, 0.8828, 0.25, 0.8828, 0.1299, 0.9305, 0.3567, 0.8885, 0.4688, 0.8965, 0.4688, 0.9238, 0.25, 0.9375, 0.4688, 0.9238, 0.25, 0.9375, 0.01562, 0.9238, 0.01562, 0.8965, 0.0625, 0.877, 0.1554, 0.877, 0.1586, 0.8828, 0.0625, 0.8828, 0.0625, 0.877, 0.1554, 0.877, 0.1586, 0.8828, 0.0625, 0.8828, 0.25, 0.8809, 0.4688, 0.8965, 0.4688, 0.9238, 0.01562, 0.8965, 0.01562, 0.8965, 0.25, 0.8809, 0.3558, 0.8884, 0.129, 0.9304, 0.01562, 0.9238, 0.01562, 0.877, 0.1719, 0.877, 0.1719, 0.8828, 0.01562, 0.8828, 0.25, 0.877, 0.01562, 0.877, 0.01562, 0.8828, 0.25, 0.8828, 0.03125, 0.877, 0.25, 0.877, 0.25, 0.8828, 0.03125, 0.8828, 0.25, 0.877, 0.0625, 0.877, 0.0625, 0.8828, 0.25, 0.8828, 0.1719, 0.877, 0.4219, 0.877, 0.4219, 0.8828, 0.1719, 0.8828, 0.0625, 0.877, 0.25, 0.877, 0.25, 0.8828, 0.0625, 0.8828, 0.25, 0.877, 0.0625, 0.877, 0.0625, 0.8828, 0.25, 0.8828, 0.0625, 0.877, 0.25, 0.877, 0.25, 0.8828, 0.0625, 0.8828, 0.01562, 0.877, 0.1719, 0.877, 0.1719, 0.8828, 0.01562, 0.8828, 0.25, 0.877, 0.01562, 0.877, 0.01562, 0.8828, 0.25, 0.8828, 0.1561, 0.877, 0.25, 0.877, 0.25, 0.8828, 0.1593, 0.8828, 0.01562, 0.877, 0.1719, 0.877, 0.1719, 0.8828, 0.01562, 0.8828, 0.25, 0.877, 0.01562, 0.877, 0.01562, 0.8828, 0.25, 0.8828, 0.1561, 0.877, 0.25, 0.877, 0.25, 0.8828, 0.1593, 0.8828, 0.03125, 0.877, 0.25, 0.877, 0.25, 0.8828, 0.03125, 0.8828, 0.298, 0.877, 0.4219, 0.877, 0.4219, 0.8828, 0.2938, 0.8828, 0.01562, 0.877, 0.1719, 0.877, 0.1719, 0.8828, 0.01562, 0.8828, 0.03125, 0.877, 0.25, 0.877, 0.25, 0.8828, 0.03125, 0.8828, 0.1719, 0.877, 0.4219, 0.877, 0.4219, 0.8828, 0.1719, 0.8828, 0.25, 0.877, 0.01562, 0.877, 0.01562, 0.8828, 0.25, 0.8828, 0.01562, 0.8965, 0.25, 0.8809, 0.4688, 0.8965, 0.4688, 0.9238, 0.25, 0.9375, 0.01562, 0.9238, 0.01562, 0.9106, 0.4688, 0.9106, 0.4688, 0.9238, 0.25, 0.9375, 0.01562, 0.9238, 0.1719, 0.877, 0.2971, 0.877, 0.2928, 0.8828, 0.1719, 0.8828, 0.1719, 0.877, 0.2971, 0.877, 0.2928, 0.8828, 0.1719, 0.8828, 0.298, 0.877, 0.4219, 0.877, 0.4219, 0.8828, 0.2938, 0.8828, 0.03125, 0.877, 0.25, 0.877, 0.25, 0.8828, 0.03125, 0.8828, 0.25, 0.877, 0.0625, 0.877, 0.0625, 0.8828, 0.25, 0.8828, 0.1299, 0.9305, 0.3567, 0.8885, 0.4688, 0.8965, 0.4688, 0.9238, 0.25, 0.9375, 0.25, 0.877, 0.0625, 0.877, 0.0625, 0.8828, 0.25, 0.8828, 0.1299, 0.9305, 0.3567, 0.8885, 0.4688, 0.8965, 0.4688, 0.9238, 0.25, 0.9375, 0.4688, 0.9238, 0.25, 0.9375, 0.01562, 0.9238, 0.01562, 0.8965, 0.0625, 0.877, 0.1554, 0.877, 0.1586, 0.8828, 0.0625, 0.8828, 0.0625, 0.877, 0.1554, 0.877, 0.1586, 0.8828, 0.0625, 0.8828, 0.25, 0.8809, 0.4688, 0.8965, 0.4688, 0.9238, 0.01562, 0.8965, 0.01562, 0.8965, 0.25, 0.8809, 0.3558, 0.8884, 0.129, 0.9304, 0.01562, 0.9238, 0.01562, 0.877, 0.1719, 0.877, 0.1719, 0.8828, 0.01562, 0.8828, 0.25, 0.877, 0.01562, 0.877, 0.01562, 0.8828, 0.25, 0.8828, 0.03125, 0.877, 0.25, 0.877, 0.25, 0.8828, 0.03125, 0.8828, 0.25, 0.877, 0.0625, 0.877, 0.0625, 0.8828, 0.25, 0.8828, 0.1719, 0.877, 0.4219, 0.877, 0.4219, 0.8828, 0.1719, 0.8828, 0.0625, 0.877, 0.25, 0.877, 0.25, 0.8828, 0.0625, 0.8828, 0.25, 0.877, 0.0625, 0.877, 0.0625, 0.8828, 0.25, 0.8828, 0.0625, 0.877, 0.25, 0.877, 0.25, 0.8828, 0.0625, 0.8828, 0.01562, 0.877, 0.1719, 0.877, 0.1719, 0.8828, 0.01562, 0.8828, 0.25, 0.877, 0.01562, 0.877, 0.01562, 0.8828, 0.25, 0.8828, 0.1561, 0.877, 0.25, 0.877, 0.25, 0.8828, 0.1593, 0.8828, 0.01562, 0.877, 0.1719, 0.877, 0.1719, 0.8828, 0.01562, 0.8828, 0.25, 0.877, 0.01562, 0.877, 0.01562, 0.8828, 0.25, 0.8828, 0.1561, 0.877, 0.25, 0.877, 0.25, 0.8828, 0.1593, 0.8828, 0.03125, 0.877, 0.25, 0.877, 0.25, 0.8828, 0.03125, 0.8828, 0.298, 0.877, 0.4219, 0.877, 0.4219, 0.8828, 0.2938, 0.8828, 0.01562, 0.877, 0.1719, 0.877, 0.1719, 0.8828, 0.01562, 0.8828, 0.03125, 0.877, 0.25, 0.877, 0.25, 0.8828, 0.03125, 0.8828, 0.1719, 0.877, 0.4219, 0.877, 0.4219, 0.8828, 0.1719, 0.8828, 0.25, 0.877, 0.01562, 0.877, 0.01562, 0.8828, 0.25, 0.8828, 0.01562, 0.8965, 0.25, 0.8809, 0.4688, 0.8965, 0.4688, 0.9238, 0.25, 0.9375, 0.01562, 0.9238, 0.01562, 0.9106, 0.4688, 0.9106, 0.4688, 0.9238, 0.25, 0.9375, 0.01562, 0.9238, 0.1719, 0.877, 0.2971, 0.877, 0.2928, 0.8828, 0.1719, 0.8828, 0.1719, 0.877, 0.2971, 0.877, 0.2928, 0.8828, 0.1719, 0.8828, 0.298, 0.877, 0.4219, 0.877, 0.4219, 0.8828, 0.2938, 0.8828, 0.03125, 0.877, 0.25, 0.877, 0.25, 0.8828, 0.03125, 0.8828, 0.25, 0.877, 0.0625, 0.877, 0.0625, 0.8828, 0.25, 0.8828, 0.1299, 0.9305, 0.3567, 0.8885, 0.4688, 0.8965, 0.4688, 0.9238, 0.25, 0.9375, 0.25, 0.877, 0.0625, 0.877, 0.0625, 0.8828, 0.25, 0.8828, 0.1299, 0.9305, 0.3567, 0.8885, 0.4688, 0.8965, 0.4688, 0.9238, 0.25, 0.9375, 0.4688, 0.9238, 0.25, 0.9375, 0.01562, 0.9238, 0.01562, 0.8965, 0.0625, 0.877, 0.1554, 0.877, 0.1586, 0.8828, 0.0625, 0.8828, 0.0625, 0.877, 0.1554, 0.877, 0.1586, 0.8828, 0.0625, 0.8828, 0.25, 0.8809, 0.4688, 0.8965, 0.4688, 0.9238, 0.01562, 0.8965, 0.01562, 0.8965, 0.25, 0.8809, 0.3558, 0.8884, 0.129, 0.9304, 0.01562, 0.9238, 0.01562, 0.877, 0.1719, 0.877, 0.1719, 0.8828, 0.01562, 0.8828, 0.25, 0.877, 0.01562, 0.877, 0.01562, 0.8828, 0.25, 0.8828, 0.03125, 0.877, 0.25, 0.877, 0.25, 0.8828, 0.03125, 0.8828, 0.25, 0.877, 0.0625, 0.877, 0.0625, 0.8828, 0.25, 0.8828, 0.1719, 0.877, 0.4219, 0.877, 0.4219, 0.8828, 0.1719, 0.8828, 0.0625, 0.877, 0.25, 0.877, 0.25, 0.8828, 0.0625, 0.8828, 0.25, 0.877, 0.0625, 0.877, 0.0625, 0.8828, 0.25, 0.8828, 0.0625, 0.877, 0.25, 0.877, 0.25, 0.8828, 0.0625, 0.8828, 0.01562, 0.877, 0.1719, 0.877, 0.1719, 0.8828, 0.01562, 0.8828, 0.25, 0.877, 0.01562, 0.877, 0.01562, 0.8828, 0.25, 0.8828, 0.1561, 0.877, 0.25, 0.877, 0.25, 0.8828, 0.1593, 0.8828, 0.01562, 0.877, 0.1719, 0.877, 0.1719, 0.8828, 0.01562, 0.8828, 0.25, 0.877, 0.01562, 0.877, 0.01562, 0.8828, 0.25, 0.8828, 0.1561, 0.877, 0.25, 0.877, 0.25, 0.8828, 0.1593, 0.8828, 0.03125, 0.877, 0.25, 0.877, 0.25, 0.8828, 0.03125, 0.8828, 0.298, 0.877, 0.4219, 0.877, 0.4219, 0.8828, 0.2938, 0.8828, 0.01562, 0.877, 0.1719, 0.877, 0.1719, 0.8828, 0.01562, 0.8828, 0.03125, 0.877, 0.25, 0.877, 0.25, 0.8828, 0.03125, 0.8828, 0.1719, 0.877, 0.4219, 0.877, 0.4219, 0.8828, 0.1719, 0.8828, 0.25, 0.877, 0.01562, 0.877, 0.01562, 0.8828, 0.25, 0.8828, 0.01562, 0.8965, 0.25, 0.8809, 0.4688, 0.8965, 0.4688, 0.9238, 0.25, 0.9375, 0.01562, 0.9238, 0.01562, 0.9106, 0.4688, 0.9106, 0.4688, 0.9238, 0.25, 0.9375, 0.01562, 0.9238, 0.1719, 0.877, 0.2971, 0.877, 0.2928, 0.8828, 0.1719, 0.8828, 0.1719, 0.877, 0.2971, 0.877, 0.2928, 0.8828, 0.1719, 0.8828])
me_icosphere_010.use_remesh_preserve_volume = False
me_icosphere_010.use_remesh_preserve_attributes = False
me_icosphere_010.use_mirror_vertex_groups = False
me_icosphere_010.update()
me_icosphere_009 = bpy.data.meshes.new('Icosphere.009')
me_icosphere_009.from_pydata([(0.625, 1.0, 0.5), (0.0, 1.0, 0.5), (0.0, 0.0, 0.5), (1.0, 0.5, 0.5), (0.625, 0.625, 0.1875), (0.0, 0.5, 0.5), (0.625, 0.0, 0.5), (1.0, 0.0, 0.5), (1.0, 1.0, 0.5), (0.4375, 0.625, 0.5), (0.4375, 0.375, 0.5), (0.6875, 0.5, 0.1875), (0.625, 0.375, 0.1875), (0.4375, 0.375, 0.1875), (0.375, 0.5, 0.1875), (0.6875, 0.5, 0.5), (0.625, 0.625, 0.5), (0.375, 0.5, 0.5), (0.625, 0.375, 0.5), (0.4375, 0.625, 0.1875)], [], [(5, 2, 10, 17), (18, 15, 11, 12), (9, 16, 0, 1), (15, 16, 4, 11), (10, 18, 12, 13), (16, 9, 19, 4), (6, 7, 3, 15, 18), (16, 15, 3, 8, 0), (17, 10, 13, 14), (1, 5, 17, 9), (11, 14, 13, 12), (6, 18, 10, 2), (9, 17, 14, 19), (11, 4, 19, 14)])
me_icosphere_009.polygons.foreach_set('use_smooth', [True] * 14)
_k = set([(4, 11), (4, 19), (9, 16), (9, 17), (10, 17), (10, 18), (11, 12), (12, 13), (13, 14), (14, 19), (15, 16), (15, 18)])
me_icosphere_009.attributes.new('sharp_edge', 'BOOLEAN', 'EDGE').data.foreach_set('value', [ (min(e.vertices), max(e.vertices)) in _k for e in me_icosphere_009.edges])
_uv = me_icosphere_009.uv_layers.new(name='UVMap')
_uv.uv.foreach_set('vector', [0.0, 0.8125, 0.0, 0.75, 0.4219, 0.7988, 0.3594, 0.8125, 1.0, 0.9863, 1.0, 0.9727, 0.75, 0.9727, 0.75, 0.9863, 0.4219, 0.7656, 0.5938, 0.7656, 0.5938, 0.8125, 0.0, 0.8125, 1.0, 0.9727, 1.0, 0.959, 0.75, 0.959, 0.75, 0.9727, 1.0, 0.9727, 1.0, 0.9863, 0.75, 0.9863, 0.75, 0.9727, 1.0, 0.959, 1.0, 0.9395, 0.75, 0.9395, 0.75, 0.959, 0.5938, 0.75, 1.0, 0.75, 1.0, 0.8125, 0.6562, 0.8125, 0.5938, 0.7988, 0.5938, 0.7656, 0.6562, 0.75, 1.0, 0.75, 1.0, 0.8125, 0.5938, 0.8125, 1.0, 0.959, 1.0, 0.9727, 0.75, 0.9727, 0.75, 0.959, 0.0, 0.8125, 0.0, 0.75, 0.3594, 0.75, 0.4219, 0.7656, 0.5156, 1.0, 0.6875, 1.0, 0.6562, 0.9863, 0.5469, 0.9863, 0.5938, 0.75, 0.5938, 0.7988, 0.4219, 0.7988, 0.0, 0.75, 1.0, 0.9395, 1.0, 0.959, 0.75, 0.959, 0.75, 0.9395, 0.5156, 1.0, 0.5469, 0.9863, 0.6562, 0.9863, 0.6875, 1.0])
me_icosphere_009.use_remesh_preserve_volume = False
me_icosphere_009.use_remesh_preserve_attributes = False
me_icosphere_009.use_mirror_vertex_groups = False
me_icosphere_009.update()
me_icosphere_008 = bpy.data.meshes.new('Icosphere.008')
me_icosphere_008.from_pydata([(0.6484, 0.2812, 0.4844), (0.6484, 0.7188, 0.4844), (0.1953, 0.5, 0.4844), (0.8203, 0.0, 0.4531), (0.2018, 0.0, 0.4688), (0.3438, 0.2266, 0.4844), (0.6523, 0.2383, 0.4688), (0.1641, 0.0, 0.4531), (0.3281, 0.25, 0.4531), (0.1641, 0.5, 0.4531), (0.1484, 0.03125, 0.4844), (0.2969, 0.25, 0.4844), (0.1484, 0.4688, 0.4844), (0.8203, 0.5, 0.4531), (0.8438, 0.4688, 0.4844), (0.8438, 0.03125, 0.4844), (0.6875, 0.25, 0.4844), (0.6523, 0.7617, 0.4688), (0.8438, 0.5234, 0.4844), (0.6808, 0.739, 0.4756), (0.3281, 0.75, 0.4531), (0.1641, 1.0, 0.4531), (0.1484, 0.5234, 0.4844), (0.2969, 0.75, 0.4844), (0.1484, 0.9688, 0.4844), (0.8203, 1.0, 0.4531), (0.0, 0.03772, 0.4688), (0.7826, 1.0, 0.4688), (0.3438, 0.7734, 0.4844), (0.7891, 0.5, 0.4844), (0.3438, 0.7188, 0.4844), (0.3438, 0.2812, 0.4844), (0.8438, 0.9688, 0.4844), (0.0, 0.0, 0.4531), (0.0, 0.4688, 0.4844), (0.0, 0.5117, 0.4688), (0.0, 0.9623, 0.4688), (0.0, 1.0, 0.4531), (1.0, 0.03771, 0.4694), (1.0, 0.0, 0.4531), (0.7826, 0.0, 0.4688), (1.0, 0.5117, 0.4688), (1.0, 1.0, 0.4531), (0.2018, 1.0, 0.4688), (1.0, 0.9623, 0.4695), (1.0, 0.4674, 0.4759)], [], [(7, 8, 11, 10), (8, 9, 12, 11), (20, 21, 24, 23), (13, 19, 17, 1, 29), (21, 37, 36, 24), (9, 35, 34, 12), (16, 15, 38, 45, 14), (40, 6, 5, 4), (34, 26, 10, 11, 12), (9, 8, 31, 2), (20, 9, 2, 30), (33, 7, 10, 26), (17, 20, 30, 1), (25, 17, 19, 32), (9, 20, 23, 22), (8, 7, 4, 5), (31, 0, 29, 1, 30, 2), (3, 39, 38, 15), (36, 35, 22, 23, 24), (6, 13, 29, 0), (8, 6, 0, 31), (6, 8, 5), (6, 3, 15, 16), (13, 6, 16, 14), (35, 9, 22), (17, 25, 27), (20, 17, 28), (13, 41, 18), (19, 13, 18), (41, 13, 14, 45), (42, 25, 32, 44), (21, 20, 28, 43), (28, 17, 27, 43), (3, 6, 40), (41, 44, 32, 19, 18)])
_k = set([(0, 29), (0, 31), (1, 29), (1, 30), (2, 30), (2, 31), (3, 6), (3, 39), (3, 40), (4, 5), (4, 40), (5, 6), (6, 8), (6, 13), (6, 40), (7, 8), (7, 33), (8, 9), (9, 20), (9, 35), (10, 11), (10, 26), (11, 12), (12, 34), (13, 19), (13, 41), (14, 16), (14, 45), (15, 16), (15, 38), (17, 20), (17, 25), (17, 27), (17, 28), (18, 19), (18, 41), (19, 32), (20, 21), (21, 37), (22, 23), (22, 35), (23, 24), (24, 36), (25, 42), (28, 43), (32, 44)])
me_icosphere_008.attributes.new('sharp_edge', 'BOOLEAN', 'EDGE').data.foreach_set('value', [ (min(e.vertices), max(e.vertices)) in _k for e in me_icosphere_008.edges])
_uv = me_icosphere_008.uv_layers.new(name='UVMap')
_uv.uv.foreach_set('vector', [0.03125, 0.877, 0.25, 0.877, 0.25, 0.8828, 0.03125, 0.8828, 0.25, 0.877, 0.0625, 0.877, 0.0625, 0.8828, 0.25, 0.8828, 0.25, 0.877, 0.0625, 0.877, 0.0625, 0.8828, 0.25, 0.8828, 0.25, 0.877, 0.08672, 0.877, 0.0625, 0.877, 0.0625, 0.8828, 0.25, 0.8828, 0.0625, 0.877, 0.1554, 0.877, 0.1586, 0.8828, 0.0625, 0.8828, 0.0625, 0.877, 0.1554, 0.877, 0.1586, 0.8828, 0.0625, 0.8828, 0.01562, 0.8965, 0.25, 0.8809, 0.3558, 0.8884, 0.129, 0.9304, 0.01562, 0.9238, 0.4688, 0.9238, 0.25, 0.9375, 0.01562, 0.9238, 0.01562, 0.8965, 0.1299, 0.9305, 0.3567, 0.8885, 0.4688, 0.8965, 0.4688, 0.9238, 0.25, 0.9375, 0.01562, 0.877, 0.1719, 0.877, 0.1719, 0.8828, 0.01562, 0.8828, 0.25, 0.877, 0.01562, 0.877, 0.01562, 0.8828, 0.25, 0.8828, 0.298, 0.877, 0.4219, 0.877, 0.4219, 0.8828, 0.2938, 0.8828, 0.0625, 0.877, 0.25, 0.877, 0.25, 0.8828, 0.0625, 0.8828, 0.25, 0.877, 0.01562, 0.877, 0.02572, 0.8799, 0.25, 0.8828, 0.03125, 0.877, 0.25, 0.877, 0.25, 0.8828, 0.03125, 0.8828, 0.25, 0.877, 0.01562, 0.877, 0.01562, 0.8828, 0.25, 0.8828, 0.01562, 0.8965, 0.25, 0.8809, 0.4688, 0.8965, 0.4688, 0.9238, 0.25, 0.9375, 0.01562, 0.9238, 0.1719, 0.877, 0.2971, 0.877, 0.2928, 0.8828, 0.1719, 0.8828, 0.1299, 0.9305, 0.3567, 0.8885, 0.4688, 0.8965, 0.4688, 0.9238, 0.25, 0.9375, 0.03125, 0.877, 0.25, 0.877, 0.25, 0.8828, 0.03125, 0.8828, 0.1719, 0.877, 0.4219, 0.877, 0.4219, 0.8828, 0.1719, 0.8828, 0.0625, 0.8799, 0.25, 0.877, 0.25, 0.8828, 0.01562, 0.877, 0.1719, 0.877, 0.1719, 0.8828, 0.01562, 0.8828, 0.25, 0.877, 0.01562, 0.877, 0.01562, 0.8828, 0.25, 0.8828, 0.2959, 0.8799, 0.4219, 0.877, 0.4219, 0.8828, 0.03125, 0.8799, 0.25, 0.877, 0.25, 0.8828, 0.1719, 0.877, 0.4219, 0.8799, 0.1719, 0.8828, 0.1719, 0.877, 0.295, 0.8799, 0.1719, 0.8828, 0.02572, 0.8799, 0.1719, 0.877, 0.1719, 0.8828, 0.1561, 0.877, 0.25, 0.877, 0.25, 0.8828, 0.1593, 0.8828, 0.1561, 0.877, 0.25, 0.877, 0.25, 0.8828, 0.1593, 0.8828, 0.01562, 0.877, 0.1719, 0.877, 0.1719, 0.8828, 0.01562, 0.8828, 0.25, 0.8809, 0.4688, 0.8965, 0.4688, 0.9238, 0.01562, 0.8965, 0.25, 0.877, 0.0625, 0.8799, 0.2426, 0.8799, 0.01562, 0.9106, 0.4688, 0.9106, 0.4688, 0.9238, 0.25, 0.9375, 0.01562, 0.9238])
me_icosphere_008.use_remesh_preserve_volume = False
me_icosphere_008.use_remesh_preserve_attributes = False
me_icosphere_008.use_mirror_vertex_groups = False
me_icosphere_008.update()
me_icosphere_007 = bpy.data.meshes.new('Icosphere.007')
me_icosphere_007.from_pydata([(0.6484, 0.2812, 0.5), (0.6484, 0.7188, 0.5), (0.6562, 0.25, 0.4688), (0.1953, 0.5, 0.5), (0.8203, 0.0, 0.4688), (0.1953, 0.0, 0.5), (0.3438, 0.2266, 0.5), (0.7891, 0.0, 0.5), (0.6484, 0.2266, 0.5), (0.1641, 0.0, 0.4688), (0.3281, 0.25, 0.4688), (0.1641, 0.5, 0.4688), (0.1484, 0.03125, 0.5), (0.2969, 0.25, 0.5), (0.1484, 0.4688, 0.5), (0.8203, 0.5, 0.4688), (0.8438, 0.4688, 0.5), (0.8438, 0.03125, 0.5), (0.6875, 0.25, 0.5), (0.6562, 0.75, 0.4688), (0.8438, 0.5234, 0.5), (0.6875, 0.75, 0.5), (0.3281, 0.75, 0.4688), (0.1641, 1.0, 0.4688), (0.1484, 0.5234, 0.5), (0.2969, 0.75, 0.5), (0.1484, 0.9688, 0.5), (0.8203, 1.0, 0.4688), (0.6484, 0.7734, 0.5), (0.7891, 1.0, 0.5), (0.3438, 0.7734, 0.5), (0.1953, 1.0, 0.5), (0.7891, 0.5, 0.5), (0.3438, 0.7188, 0.5), (0.3438, 0.2812, 0.5), (0.8438, 0.9688, 0.5), (0.0, 0.0, 0.4688), (0.0, 0.4688, 0.5), (0.0, 0.03125, 0.5), (0.0, 0.5, 0.4688), (0.0, 0.9688, 0.5), (0.0, 0.5234, 0.5), (0.0, 1.0, 0.4688), (1.0, 0.4688, 0.5), (1.0, 0.03125, 0.5), (1.0, 0.0, 0.4688), (1.0, 0.5234, 0.5), (1.0, 0.5, 0.4688), (1.0, 1.0, 0.4688), (1.0, 0.9688, 0.5)], [], [(36, 9, 12, 38), (9, 10, 13, 12), (10, 11, 14, 13), (37, 38, 12, 13, 14), (22, 23, 26, 25), (40, 41, 24, 25, 26), (7, 8, 6, 5), (23, 42, 40, 26), (11, 39, 37, 14), (30, 28, 29, 31), (18, 17, 44, 43, 16), (11, 10, 34, 3), (22, 11, 3, 33), (2, 15, 32, 0), (15, 19, 1, 32), (10, 2, 0, 34), (19, 22, 33, 1), (4, 2, 8, 7), (2, 10, 6, 8), (2, 4, 17, 18), (15, 2, 18, 16), (47, 15, 16, 43), (19, 15, 20, 21), (27, 19, 21, 35), (48, 27, 35, 49), (11, 22, 25, 24), (39, 11, 24, 41), (23, 22, 30, 31), (19, 27, 29, 28), (22, 19, 28, 30), (10, 9, 5, 6), (34, 0, 32, 1, 33, 3), (46, 49, 35, 21, 20), (15, 47, 46, 20), (4, 45, 44, 17)])
_k = set([(0, 32), (0, 34), (1, 32), (1, 33), (2, 4), (2, 10), (2, 15), (3, 33), (3, 34), (4, 45), (5, 6), (5, 7), (6, 8), (7, 8), (9, 10), (9, 36), (10, 11), (11, 22), (11, 39), (12, 13), (12, 38), (13, 14), (14, 37), (15, 19), (15, 47), (16, 18), (16, 43), (17, 18), (17, 44), (19, 22), (19, 27), (20, 21), (20, 46), (21, 35), (22, 23), (23, 42), (24, 25), (24, 41), (25, 26), (26, 40), (27, 48), (28, 29), (28, 30), (30, 31), (35, 49)])
me_icosphere_007.attributes.new('sharp_edge', 'BOOLEAN', 'EDGE').data.foreach_set('value', [ (min(e.vertices), max(e.vertices)) in _k for e in me_icosphere_007.edges])
_uv = me_icosphere_007.uv_layers.new(name='UVMap')
_uv.uv.foreach_set('vector', [0.298, 0.877, 0.4219, 0.877, 0.4219, 0.8828, 0.2938, 0.8828, 0.03125, 0.877, 0.25, 0.877, 0.25, 0.8828, 0.03125, 0.8828, 0.25, 0.877, 0.0625, 0.877, 0.0625, 0.8828, 0.25, 0.8828, 0.1299, 0.9305, 0.3567, 0.8885, 0.4688, 0.8965, 0.4688, 0.9238, 0.25, 0.9375, 0.25, 0.877, 0.0625, 0.877, 0.0625, 0.8828, 0.25, 0.8828, 0.1299, 0.9305, 0.3567, 0.8885, 0.4688, 0.8965, 0.4688, 0.9238, 0.25, 0.9375, 0.4688, 0.9238, 0.25, 0.9375, 0.01562, 0.9238, 0.01562, 0.8965, 0.0625, 0.877, 0.1554, 0.877, 0.1586, 0.8828, 0.0625, 0.8828, 0.0625, 0.877, 0.1554, 0.877, 0.1586, 0.8828, 0.0625, 0.8828, 0.25, 0.8809, 0.4688, 0.8965, 0.4688, 0.9238, 0.01562, 0.8965, 0.01562, 0.8965, 0.25, 0.8809, 0.3558, 0.8884, 0.129, 0.9304, 0.01562, 0.9238, 0.01562, 0.877, 0.1719, 0.877, 0.1719, 0.8828, 0.01562, 0.8828, 0.25, 0.877, 0.01562, 0.877, 0.01562, 0.8828, 0.25, 0.8828, 0.03125, 0.877, 0.25, 0.877, 0.25, 0.8828, 0.03125, 0.8828, 0.25, 0.877, 0.0625, 0.877, 0.0625, 0.8828, 0.25, 0.8828, 0.1719, 0.877, 0.4219, 0.877, 0.4219, 0.8828, 0.1719, 0.8828, 0.0625, 0.877, 0.25, 0.877, 0.25, 0.8828, 0.0625, 0.8828, 0.25, 0.877, 0.0625, 0.877, 0.0625, 0.8828, 0.25, 0.8828, 0.0625, 0.877, 0.25, 0.877, 0.25, 0.8828, 0.0625, 0.8828, 0.01562, 0.877, 0.1719, 0.877, 0.1719, 0.8828, 0.01562, 0.8828, 0.25, 0.877, 0.01562, 0.877, 0.01562, 0.8828, 0.25, 0.8828, 0.1561, 0.877, 0.25, 0.877, 0.25, 0.8828, 0.1593, 0.8828, 0.01562, 0.877, 0.1719, 0.877, 0.1719, 0.8828, 0.01562, 0.8828, 0.25, 0.877, 0.01562, 0.877, 0.01562, 0.8828, 0.25, 0.8828, 0.1561, 0.877, 0.25, 0.877, 0.25, 0.8828, 0.1593, 0.8828, 0.03125, 0.877, 0.25, 0.877, 0.25, 0.8828, 0.03125, 0.8828, 0.298, 0.877, 0.4219, 0.877, 0.4219, 0.8828, 0.2938, 0.8828, 0.01562, 0.877, 0.1719, 0.877, 0.1719, 0.8828, 0.01562, 0.8828, 0.03125, 0.877, 0.25, 0.877, 0.25, 0.8828, 0.03125, 0.8828, 0.1719, 0.877, 0.4219, 0.877, 0.4219, 0.8828, 0.1719, 0.8828, 0.25, 0.877, 0.01562, 0.877, 0.01562, 0.8828, 0.25, 0.8828, 0.01562, 0.8965, 0.25, 0.8809, 0.4688, 0.8965, 0.4688, 0.9238, 0.25, 0.9375, 0.01562, 0.9238, 0.01562, 0.9106, 0.4688, 0.9106, 0.4688, 0.9238, 0.25, 0.9375, 0.01562, 0.9238, 0.1719, 0.877, 0.2971, 0.877, 0.2928, 0.8828, 0.1719, 0.8828, 0.1719, 0.877, 0.2971, 0.877, 0.2928, 0.8828, 0.1719, 0.8828])
me_icosphere_007.use_remesh_preserve_volume = False
me_icosphere_007.use_remesh_preserve_attributes = False
me_icosphere_007.use_mirror_vertex_groups = False
me_icosphere_007.update()
me_icosphere_005 = bpy.data.meshes.new('Icosphere.005')
me_icosphere_005.from_pydata([(0.0, 0.0, 0.0), (-0.5625, -0.4375, 0.75), (0.0, -0.0625, 1.5), (-0.125, 0.5, 1.5), (0.25, 0.625, 0.9375), (0.4375, -0.3125, 0.875), (-0.6875, 0.4375, 0.75)], [], [(3, 6, 1, 2), (2, 5, 4, 3), (2, 1, 5), (5, 0, 4), (1, 0, 5)])
me_icosphere_005.polygons.foreach_set('use_smooth', [True] * 5)
_uv = me_icosphere_005.uv_layers.new(name='UVMap')
_uv.uv.foreach_set('vector', [0.5156, 0.6836, 0.5156, 0.6504, 0.9844, 0.6465, 0.9844, 0.6836, 0.5156, 0.6836, 0.5156, 0.6504, 0.9844, 0.6465, 0.9844, 0.6836, 0.5156, 0.6836, 0.5156, 0.6504, 0.9844, 0.6465, 0.5156, 0.6504, 0.5625, 0.5645, 0.9844, 0.6465, 0.5156, 0.6504, 0.5625, 0.5645, 0.9844, 0.6465])
me_icosphere_005.use_remesh_preserve_volume = False
me_icosphere_005.use_remesh_preserve_attributes = False
me_icosphere_005.use_mirror_vertex_groups = False
me_icosphere_005.update()
me_icosphere_004 = bpy.data.meshes.new('Icosphere.004')
me_icosphere_004.from_pydata([(0.5, 1.0, 0.5), (0.0, 1.0, 0.5), (0.0, 0.0, 0.5), (1.0, 0.5, 0.5), (0.5, 0.5, 0.5), (0.0, 0.5, 0.5), (-0.008415, 1.008, 0.5559), (-0.008415, 0.5, 0.5559), (1.008, 1.008, 0.5559), (-0.008415, -0.008415, 0.5559), (0.5, 0.0, 0.5), (0.5, 1.008, 0.5559), (1.0, 0.0, 0.5), (1.0, 1.0, 0.5)], [], [(0, 13, 8, 11), (2, 5, 7, 9), (5, 1, 6, 7), (2, 10, 4, 5), (5, 4, 0, 1), (4, 3, 13, 0), (10, 12, 3, 4), (1, 0, 11, 6)])
me_icosphere_004.polygons.foreach_set('use_smooth', [True] * 8)
_k = set([(0, 1), (0, 13), (1, 5), (2, 5), (2, 10), (3, 12), (3, 13), (10, 12)])
me_icosphere_004.attributes.new('sharp_edge', 'BOOLEAN', 'EDGE').data.foreach_set('value', [ (min(e.vertices), max(e.vertices)) in _k for e in me_icosphere_004.edges])
_uv = me_icosphere_004.uv_layers.new(name='UVMap')
_uv.uv.foreach_set('vector', [0.5, 0.5625, 1.0, 0.5625, 1.0, 0.5723, 0.5, 0.5723, 0.0, 0.5625, 0.5, 0.5625, 0.5, 0.5723, 0.0, 0.5723, 0.5, 0.5625, 1.0, 0.5625, 1.0, 0.5723, 0.5, 0.5723, 1.0, 0.5, 0.5, 0.5, 0.5, 0.5625, 1.0, 0.5625, 0.0, 0.5, 0.5, 0.5, 0.5, 0.5625, 0.0, 0.5625, 0.5, 0.5625, 0.0, 0.5625, 0.0, 0.5, 0.5, 0.5, 0.5, 0.5625, 1.0, 0.5625, 1.0, 0.5, 0.5, 0.5, 0.0, 0.5625, 0.5, 0.5625, 0.5, 0.5723, 0.0, 0.5723])
me_icosphere_004.use_remesh_preserve_volume = False
me_icosphere_004.use_remesh_preserve_attributes = False
me_icosphere_004.use_mirror_vertex_groups = False
me_icosphere_004.update()
me_icosphere_003 = bpy.data.meshes.new('Icosphere.003')
me_icosphere_003.from_pydata([(0.0, 1.0, 0.0), (1.0, 0.0, 0.0), (0.0, 0.0, 0.0), (0.0, 1.0, 0.5), (1.0, 1.0, 0.0), (0.6875, 0.6875, 0.5), (0.0, 0.0, 0.5), (1.0, 0.0, 0.5), (1.0, 1.0, 0.5), (0.3125, 0.3125, 0.25), (0.6875, 0.3125, 0.25), (0.3125, 0.6875, 0.25), (0.6875, 0.6875, 0.25), (0.0625, 0.5625, 0.75), (0.0625, 0.5, 0.75), (0.0625, 1.0, 0.75), (0.0625, 0.0625, 0.75), (0.3125, 0.3125, 0.5), (0.6875, 0.3125, 0.5), (0.3125, 0.6875, 0.5), (0.0625, 0.0625, 0.5), (0.0625, 0.5, 0.5), (0.0, 0.0625, 0.75), (0.0, 0.5, 0.75), (0.0625, 0.5625, 0.5), (0.0625, 1.0, 0.5), (0.0, 0.5625, 0.75), (0.0, 1.0, 0.75), (0.0, 0.0625, 0.5), (0.0, 0.5625, 0.5), (0.6875, 0.6875, 0.4375), (0.3125, 0.3125, 0.4375), (0.6875, 0.3125, 0.4375), (0.3125, 0.6875, 0.4375), (0.5, 1.0, 0.5), (0.5, 0.0, 0.5), (0.5, 0.6875, 0.5), (0.5, 0.3125, 0.5), (0.5, 0.0, 0.0), (0.5, 1.0, 0.0)], [], [(2, 38, 35, 6), (34, 8, 4, 39), (7, 1, 4, 8), (20, 21, 14, 16), (16, 14, 23, 22), (24, 25, 15, 13), (13, 15, 27, 26), (5, 36, 19, 11, 12), (7, 18, 37, 35), (19, 17, 9, 11), (17, 37, 18, 10, 9), (18, 5, 12, 10), (8, 5, 18, 7), (6, 17, 19, 3), (34, 36, 5, 8), (24, 13, 26, 29), (20, 16, 22, 28), (32, 30, 33, 31), (3, 19, 36, 34), (35, 37, 17, 6), (38, 1, 7, 35), (3, 34, 39, 0)])
me_icosphere_003.polygons.foreach_set('use_smooth', [True] * 22)
_uv = me_icosphere_003.uv_layers.new(name='UVMap')
_uv.uv.foreach_set('vector', [0.0, 0.7109, 0.2344, 0.7109, 0.2344, 0.7526, 0.0, 0.7526, 1.297, 0.7526, 1.016, 0.7526, 1.016, 0.7109, 1.297, 0.7109, 0.5156, 0.7526, 0.5156, 0.7109, 1.016, 0.7109, 1.016, 0.7526, 0.2188, 0.9219, 0.2188, 0.9818, 0.0, 0.9818, 0.0, 0.9219, 0.3906, 0.9818, 0.3906, 0.9219, 0.4219, 0.9219, 0.4219, 0.9818, 0.2188, 0.9219, 0.2188, 0.9818, 0.0, 0.9818, 0.0, 0.9219, 0.3906, 0.9818, 0.3906, 0.9219, 0.4219, 0.9219, 0.4219, 0.9818, 0.75, 0.9193, 0.75, 0.9531, 0.75, 0.9818, 1.0, 0.9818, 1.0, 0.9193, 1.031, 0.6693, 0.7188, 0.7214, 0.7188, 0.7526, 1.031, 0.7526, 0.75, 0.9818, 0.75, 0.9193, 1.0, 0.9193, 1.0, 0.9818, 0.75, 0.9193, 0.75, 0.9531, 0.75, 0.9818, 1.0, 0.9818, 1.0, 0.9193, 0.75, 0.9818, 0.75, 0.9193, 1.0, 0.9193, 1.0, 0.9818, 0.03125, 0.6693, 0.3438, 0.7214, 0.7188, 0.7214, 1.031, 0.6693, 0.0, 0.7526, 0.3281, 0.7031, 0.6719, 0.7031, 1.0, 0.7526, 0.03125, 0.7526, 0.3438, 0.7526, 0.3438, 0.7214, 0.03125, 0.6693, 0.03125, 0.9505, 0.03125, 0.9818, 0.0, 0.9818, 0.0, 0.9505, 0.03125, 0.9505, 0.03125, 0.9818, 0.0, 0.9818, 0.0, 0.9505, 0.0, 0.9219, 0.3594, 0.9219, 0.3594, 0.9818, 0.0, 0.9818, 1.0, 0.7526, 0.6719, 0.7031, 0.6719, 0.6693, 1.0, 0.6693, 0.0, 0.6693, 0.3281, 0.6693, 0.3281, 0.7031, 0.0, 0.7526, 0.2344, 0.7109, 0.5156, 0.7109, 0.5156, 0.7526, 0.2344, 0.7526, 1.531, 0.7526, 1.297, 0.7526, 1.297, 0.7109, 1.531, 0.7109])
me_icosphere_003.use_remesh_preserve_volume = False
me_icosphere_003.use_remesh_preserve_attributes = False
me_icosphere_003.use_mirror_vertex_groups = False
me_icosphere_003.update()
me_icosphere_002 = bpy.data.meshes.new('Icosphere.002')
me_icosphere_002.from_pydata([(0.5, 0.2188, 0.4531), (0.375, 0.4375, 0.4531), (0.5, 0.6562, 0.4531), (0.875, 0.4375, 0.4531), (0.75, 0.6562, 0.4531), (0.7422, 0.2422, 0.4844), (0.5156, 0.6328, 0.4844), (0.8516, 0.4375, 0.4844), (0.7422, 0.6328, 0.4844), (0.5156, 0.2422, 0.4844), (0.75, 0.2188, 0.4531), (0.3984, 0.4375, 0.4844), (0.5, 1.094, 0.4531), (0.375, 0.0, 0.4531), (0.5, 0.2188, 0.4531), (0.875, 0.0, 0.4531), (0.75, 0.2188, 0.4531), (0.3984, 0.0, 0.4844), (0.5156, 0.1953, 0.4844), (0.8516, 0.0, 0.4844), (0.7422, 0.1953, 0.4844), (0.375, 1.312, 0.4531), (0.375, 0.0, 0.4531), (0.75, 1.094, 0.4531), (0.125, 0.0, 0.4531), (0.0, 0.2188, 0.4531), (0.125, 0.4375, 0.4531), (0.5, 0.2188, 0.4531), (0.375, 0.4375, 0.4531), (0.3672, 0.02344, 0.4844), (0.1406, 0.4141, 0.4844), (0.4766, 0.2188, 0.4844), (0.3672, 0.4141, 0.4844), (0.1406, 0.02344, 0.4844), (0.875, 1.312, 0.4531), (0.02344, 0.2188, 0.4844), (0.875, 0.0, 0.4531), (0.75, 0.2188, 0.4531), (0.875, 0.4375, 0.4531), (1.25, 0.2188, 0.4531), (1.125, 0.4375, 0.4531), (1.117, 0.02344, 0.4844), (0.8906, 0.4141, 0.4844), (1.227, 0.2188, 0.4844), (1.117, 0.4141, 0.4844), (0.8906, 0.02344, 0.4844), (1.125, 0.0, 0.4531), (0.7734, 0.2188, 0.4844), (0.875, 0.4375, 0.4531), (0.75, 0.6562, 0.4531), (0.875, 0.875, 0.4531), (1.25, 0.6562, 0.4531), (1.125, 0.875, 0.4531), (1.117, 0.4609, 0.4844), (0.8906, 0.8516, 0.4844), (1.227, 0.6562, 0.4844), (1.117, 0.8516, 0.4844), (0.8906, 0.4609, 0.4844), (1.125, 0.4375, 0.4531), (0.7734, 0.6562, 0.4844), (0.125, 0.4375, 0.4531), (0.0, 0.6562, 0.4531), (0.125, 0.875, 0.4531), (0.5, 0.6562, 0.4531), (0.375, 0.875, 0.4531), (0.3672, 0.4609, 0.4844), (0.1406, 0.8516, 0.4844), (0.4766, 0.6562, 0.4844), (0.3672, 0.8516, 0.4844), (0.1406, 0.4609, 0.4844), (0.375, 0.4375, 0.4531), (0.02344, 0.6562, 0.4844), (0.5, 0.6562, 0.4531), (0.375, 0.875, 0.4531), (0.5, 1.094, 0.4531), (0.875, 0.875, 0.4531), (0.75, 1.094, 0.4531), (0.7422, 0.6797, 0.4844), (0.5156, 1.07, 0.4844), (0.8516, 0.875, 0.4844), (0.7422, 1.07, 0.4844), (0.5156, 0.6797, 0.4844), (0.75, 0.6562, 0.4531), (0.3984, 0.875, 0.4844), (0.125, 0.875, 0.4531), (0.0, 1.094, 0.4531), (0.125, 1.312, 0.4531), (0.5, 1.094, 0.4531), (0.375, 1.312, 0.4531), (0.3672, 0.8984, 0.4844), (0.1406, 1.289, 0.4844), (0.4766, 1.094, 0.4844), (0.3672, 1.289, 0.4844), (0.1406, 0.8984, 0.4844), (0.375, 0.875, 0.4531), (0.02344, 1.094, 0.4844), (0.875, 0.875, 0.4531), (0.75, 1.094, 0.4531), (0.875, 1.312, 0.4531), (1.25, 1.094, 0.4531), (1.125, 1.312, 0.4531), (1.117, 0.8984, 0.4844), (0.8906, 1.289, 0.4844), (1.227, 1.094, 0.4844), (1.117, 1.289, 0.4844), (0.8906, 0.8984, 0.4844), (1.125, 0.875, 0.4531), (0.7734, 1.094, 0.4844), (0.8516, 1.312, 0.4844), (0.7344, 1.109, 0.4844), (0.3984, 1.312, 0.4844), (0.5156, 1.109, 0.4844), (0.875, 1.312, 0.4531), (0.8516, 0.4375, 0.4844), (0.3984, 0.4375, 0.4844), (0.7422, 0.6328, 0.4844), (0.5156, 0.6328, 0.4844), (0.7422, 0.2422, 0.4844), (0.5156, 0.2422, 0.4844), (1.117, 0.8516, 0.4844), (0.8906, 0.4609, 0.4844), (0.8906, 0.8516, 0.4844), (0.7734, 0.6562, 0.4844), (1.227, 0.6562, 0.4844), (1.117, 0.4609, 0.4844), (0.1406, 0.8984, 0.4844), (0.3672, 1.289, 0.4844), (0.3672, 0.8984, 0.4844), (0.4766, 1.094, 0.4844), (0.02344, 1.094, 0.4844), (0.1406, 1.289, 0.4844)], [], [(1, 0, 9, 11), (2, 1, 11, 6), (10, 3, 7, 5), (3, 4, 8, 7), (0, 10, 5, 9), (4, 2, 6, 8), (110, 111, 109, 108), (24, 22, 29, 33), (22, 15, 19, 17), (15, 16, 20, 19), (12, 23, 109, 111), (22, 27, 31, 29), (16, 14, 18, 20), (25, 24, 33, 35), (26, 25, 35, 30), (21, 12, 111, 110), (27, 28, 32, 31), (112, 21, 110, 108), (35, 33, 29, 31, 32, 30), (28, 26, 30, 32), (37, 36, 45, 47), (38, 37, 47, 42), (46, 39, 43, 41), (39, 40, 44, 43), (36, 46, 41, 45), (47, 45, 41, 43, 44, 42), (40, 38, 42, 44), (49, 48, 57, 59), (50, 49, 59, 54), (58, 51, 55, 53), (51, 52, 56, 55), (48, 58, 53, 57), (52, 50, 54, 56), (61, 60, 69, 71), (62, 61, 71, 66), (70, 63, 67, 65), (63, 64, 68, 67), (60, 70, 65, 69), (71, 69, 65, 67, 68, 66), (64, 62, 66, 68), (73, 72, 81, 83), (74, 73, 83, 78), (82, 75, 79, 77), (75, 76, 80, 79), (72, 82, 77, 81), (83, 81, 77, 79, 80, 78), (76, 74, 78, 80), (85, 84, 93, 95), (86, 85, 95, 90), (94, 87, 91, 89), (87, 88, 92, 91), (84, 94, 89, 93), (88, 86, 90, 92), (97, 96, 105, 107), (98, 97, 107, 102), (106, 99, 103, 101), (99, 100, 104, 103), (96, 106, 101, 105), (107, 105, 101, 103, 104, 102), (100, 98, 102, 104), (19, 20, 18, 17), (14, 13, 17, 18), (23, 34, 108, 109), (118, 117, 113, 115, 116, 114), (124, 123, 119, 121, 122, 120), (130, 129, 125, 127, 128, 126)])
_k = set([(0, 1), (0, 10), (1, 2), (2, 4), (3, 4), (3, 10), (5, 7), (5, 9), (6, 8), (6, 11), (7, 8), (9, 11), (12, 21), (12, 23), (13, 14), (14, 16), (15, 16), (15, 22), (17, 18), (17, 19), (18, 20), (19, 20), (21, 112), (22, 24), (22, 27), (23, 34), (24, 25), (25, 26), (26, 28), (27, 28), (29, 31), (29, 33), (30, 32), (30, 35), (31, 32), (33, 35), (36, 37), (36, 46), (37, 38), (38, 40), (39, 40), (39, 46), (41, 43), (41, 45), (42, 44), (42, 47), (43, 44), (45, 47), (48, 49), (48, 58), (49, 50), (50, 52), (51, 52), (51, 58), (53, 55), (53, 57), (54, 56), (54, 59), (55, 56), (57, 59), (60, 61), (60, 70), (61, 62), (62, 64), (63, 64), (63, 70), (65, 67), (65, 69), (66, 68), (66, 71), (67, 68), (69, 71), (72, 73), (72, 82), (73, 74), (74, 76), (75, 76), (75, 82), (77, 79), (77, 81), (78, 80), (78, 83), (79, 80), (81, 83), (84, 85), (84, 94), (85, 86), (86, 88), (87, 88), (87, 94), (89, 91), (89, 93), (90, 92), (90, 95), (91, 92), (93, 95), (96, 97), (96, 106), (97, 98), (98, 100), (99, 100), (99, 106), (101, 103), (101, 105), (102, 104), (102, 107), (103, 104), (105, 107), (108, 109), (108, 110), (109, 111), (110, 111), (113, 115), (113, 117), (114, 116), (114, 118), (115, 116), (117, 118), (119, 121), (119, 123), (120, 122), (120, 124), (121, 122), (123, 124), (125, 127), (125, 129), (126, 128), (126, 130), (127, 128), (129, 130)])
me_icosphere_002.attributes.new('sharp_edge', 'BOOLEAN', 'EDGE').data.foreach_set('value', [ (min(e.vertices), max(e.vertices)) in _k for e in me_icosphere_002.edges])
_uv = me_icosphere_002.uv_layers.new(name='UVMap')
_uv.uv.foreach_set('vector', [0.01562, 0.877, 0.1719, 0.877, 0.1719, 0.8828, 0.01562, 0.8828, 0.25, 0.877, 0.01562, 0.877, 0.01562, 0.8828, 0.25, 0.8828, 0.03125, 0.877, 0.25, 0.877, 0.25, 0.8828, 0.03125, 0.8828, 0.25, 0.877, 0.0625, 0.877, 0.0625, 0.8828, 0.25, 0.8828, 0.1719, 0.877, 0.4219, 0.877, 0.4219, 0.8828, 0.1719, 0.8828, 0.0625, 0.877, 0.25, 0.877, 0.25, 0.8828, 0.0625, 0.8828, 0.4688, 0.9238, 0.25, 0.9375, 0.01562, 0.9238, 0.01562, 0.8965, 0.1719, 0.877, 0.4219, 0.877, 0.4219, 0.8828, 0.1719, 0.8828, 0.03125, 0.877, 0.25, 0.877, 0.25, 0.8828, 0.03125, 0.8828, 0.25, 0.877, 0.0625, 0.877, 0.0625, 0.8828, 0.25, 0.8828, 0.0625, 0.877, 0.25, 0.877, 0.25, 0.8828, 0.0625, 0.8828, 0.03125, 0.877, 0.25, 0.877, 0.25, 0.8828, 0.03125, 0.8828, 0.0625, 0.877, 0.25, 0.877, 0.25, 0.8828, 0.0625, 0.8828, 0.01562, 0.877, 0.1719, 0.877, 0.1719, 0.8828, 0.01562, 0.8828, 0.25, 0.877, 0.01562, 0.877, 0.01562, 0.8828, 0.25, 0.8828, 0.25, 0.877, 0.0625, 0.877, 0.0625, 0.8828, 0.25, 0.8828, 0.25, 0.877, 0.0625, 0.877, 0.0625, 0.8828, 0.25, 0.8828, 0.03125, 0.877, 0.25, 0.877, 0.25, 0.8828, 0.03125, 0.8828, 0.01562, 0.8965, 0.25, 0.8809, 0.4688, 0.8965, 0.4688, 0.9238, 0.25, 0.9375, 0.01562, 0.9238, 0.0625, 0.877, 0.25, 0.877, 0.25, 0.8828, 0.0625, 0.8828, 0.01562, 0.877, 0.1719, 0.877, 0.1719, 0.8828, 0.01562, 0.8828, 0.25, 0.877, 0.01562, 0.877, 0.01562, 0.8828, 0.25, 0.8828, 0.03125, 0.877, 0.25, 0.877, 0.25, 0.8828, 0.03125, 0.8828, 0.25, 0.877, 0.0625, 0.877, 0.0625, 0.8828, 0.25, 0.8828, 0.1719, 0.877, 0.4219, 0.877, 0.4219, 0.8828, 0.1719, 0.8828, 0.01562, 0.8965, 0.25, 0.8809, 0.4688, 0.8965, 0.4688, 0.9238, 0.25, 0.9375, 0.01562, 0.9238, 0.0625, 0.877, 0.25, 0.877, 0.25, 0.8828, 0.0625, 0.8828, 0.01562, 0.877, 0.1719, 0.877, 0.1719, 0.8828, 0.01562, 0.8828, 0.25, 0.877, 0.01562, 0.877, 0.01562, 0.8828, 0.25, 0.8828, 0.03125, 0.877, 0.25, 0.877, 0.25, 0.8828, 0.03125, 0.8828, 0.25, 0.877, 0.0625, 0.877, 0.0625, 0.8828, 0.25, 0.8828, 0.1719, 0.877, 0.4219, 0.877, 0.4219, 0.8828, 0.1719, 0.8828, 0.0625, 0.877, 0.25, 0.877, 0.25, 0.8828, 0.0625, 0.8828, 0.01562, 0.877, 0.1719, 0.877, 0.1719, 0.8828, 0.01562, 0.8828, 0.25, 0.877, 0.01562, 0.877, 0.01562, 0.8828, 0.25, 0.8828, 0.03125, 0.877, 0.25, 0.877, 0.25, 0.8828, 0.03125, 0.8828, 0.25, 0.877, 0.0625, 0.877, 0.0625, 0.8828, 0.25, 0.8828, 0.1719, 0.877, 0.4219, 0.877, 0.4219, 0.8828, 0.1719, 0.8828, 0.01562, 0.8965, 0.25, 0.8809, 0.4688, 0.8965, 0.4688, 0.9238, 0.25, 0.9375, 0.01562, 0.9238, 0.0625, 0.877, 0.25, 0.877, 0.25, 0.8828, 0.0625, 0.8828, 0.01562, 0.877, 0.1719, 0.877, 0.1719, 0.8828, 0.01562, 0.8828, 0.25, 0.877, 0.01562, 0.877, 0.01562, 0.8828, 0.25, 0.8828, 0.03125, 0.877, 0.25, 0.877, 0.25, 0.8828, 0.03125, 0.8828, 0.25, 0.877, 0.0625, 0.877, 0.0625, 0.8828, 0.25, 0.8828, 0.1719, 0.877, 0.4219, 0.877, 0.4219, 0.8828, 0.1719, 0.8828, 0.01562, 0.8965, 0.25, 0.8809, 0.4688, 0.8965, 0.4688, 0.9238, 0.25, 0.9375, 0.01562, 0.9238, 0.0625, 0.877, 0.25, 0.877, 0.25, 0.8828, 0.0625, 0.8828, 0.01562, 0.877, 0.1719, 0.877, 0.1719, 0.8828, 0.01562, 0.8828, 0.25, 0.877, 0.01562, 0.877, 0.01562, 0.8828, 0.25, 0.8828, 0.03125, 0.877, 0.25, 0.877, 0.25, 0.8828, 0.03125, 0.8828, 0.25, 0.877, 0.0625, 0.877, 0.0625, 0.8828, 0.25, 0.8828, 0.1719, 0.877, 0.4219, 0.877, 0.4219, 0.8828, 0.1719, 0.8828, 0.0625, 0.877, 0.25, 0.877, 0.25, 0.8828, 0.0625, 0.8828, 0.01562, 0.877, 0.1719, 0.877, 0.1719, 0.8828, 0.01562, 0.8828, 0.25, 0.877, 0.01562, 0.877, 0.01562, 0.8828, 0.25, 0.8828, 0.03125, 0.877, 0.25, 0.877, 0.25, 0.8828, 0.03125, 0.8828, 0.25, 0.877, 0.0625, 0.877, 0.0625, 0.8828, 0.25, 0.8828, 0.1719, 0.877, 0.4219, 0.877, 0.4219, 0.8828, 0.1719, 0.8828, 0.01562, 0.8965, 0.25, 0.8809, 0.4688, 0.8965, 0.4688, 0.9238, 0.25, 0.9375, 0.01562, 0.9238, 0.0625, 0.877, 0.25, 0.877, 0.25, 0.8828, 0.0625, 0.8828, 0.4688, 0.9238, 0.25, 0.9375, 0.01562, 0.9238, 0.01562, 0.8965, 0.25, 0.877, 0.01562, 0.877, 0.01562, 0.8828, 0.25, 0.8828, 0.25, 0.877, 0.01562, 0.877, 0.01562, 0.8828, 0.25, 0.8828, 0.01562, 0.8965, 0.25, 0.8809, 0.4688, 0.8965, 0.4688, 0.9238, 0.25, 0.9375, 0.01562, 0.9238, 0.01562, 0.8965, 0.25, 0.8809, 0.4688, 0.8965, 0.4688, 0.9238, 0.25, 0.9375, 0.01562, 0.9238, 0.01562, 0.8965, 0.25, 0.8809, 0.4688, 0.8965, 0.4688, 0.9238, 0.25, 0.9375, 0.01562, 0.9238])
me_icosphere_002.use_remesh_preserve_volume = False
me_icosphere_002.use_remesh_preserve_attributes = False
me_icosphere_002.use_mirror_vertex_groups = False
me_icosphere_002.update()
me_icosphere_001 = bpy.data.meshes.new('Icosphere.001')
me_icosphere_001.from_pydata([(0.0, 0.5, 0.5), (0.0, 0.0, 0.5), (0.5, 0.0, 0.0), (1.0, 1.0, 0.0), (0.5, 1.0, 0.0), (0.5, 0.0, 0.5), (1.0, 0.0, 0.5), (0.5, 0.5, 0.5), (0.0, 1.0, 0.5), (0.0, 0.0, 0.0), (0.5, 1.0, 0.5), (0.0, 0.5, 0.0), (0.0, 1.0, 0.0), (1.0, 1.0, 0.5), (1.0, 0.0, 0.0), (1.0, 0.5, 0.0), (1.0, 0.5, 0.5)], [], [(3, 4, 10, 13), (14, 6, 5, 2), (0, 7, 10, 8), (5, 1, 9, 2), (5, 6, 16, 7), (1, 5, 7, 0), (4, 12, 8, 10), (7, 16, 13, 10), (11, 9, 1, 0), (12, 11, 0, 8), (16, 6, 14, 15), (3, 13, 16, 15)])
me_icosphere_001.polygons.foreach_set('use_smooth', [True] * 12)
_uv = me_icosphere_001.uv_layers.new(name='UVMap')
_uv.uv.foreach_set('vector', [0.4844, 0.6152, 0.9844, 0.6152, 0.9844, 0.6777, 0.4844, 0.6777, 0.5, 0.8789, 0.5, 0.9395, 0.0, 0.9395, 0.0, 0.8789, 0.5, 0.877, 0.5, 0.9395, 0.0, 0.9395, 0.0, 0.877, 0.5, 0.9395, 0.0, 0.9395, 0.0, 0.8789, 0.5, 0.8789, 0.5, 0.877, 0.5, 0.9395, 0.0, 0.9395, 0.0, 0.877, 0.5, 0.9395, 0.0, 0.9395, 0.0, 0.8789, 0.5, 0.8789, -0.01562, 0.6152, 0.4844, 0.6152, 0.4844, 0.6777, -0.01562, 0.6777, 0.5, 0.9395, 0.0, 0.9395, 0.0, 0.877, 0.5, 0.877, 0.5, 0.877, 1.0, 0.877, 1.0, 0.9395, 0.5, 0.9395, 0.5, 0.877, 1.0, 0.877, 1.0, 0.9395, 0.5, 0.9395, 0.5, 0.9395, 0.0, 0.9395, 0.0, 0.8789, 0.5, 0.8789, 0.5, 0.8789, 0.5, 0.9395, 0.0, 0.9395, 0.0, 0.8789])
me_icosphere_001.use_remesh_preserve_volume = False
me_icosphere_001.use_remesh_preserve_attributes = False
me_icosphere_001.use_mirror_vertex_groups = False
me_icosphere_001.update()

# ---- objects
ob_icosphere_014 = bpy.data.objects.new('Icosphere.014', me_icosphere_017)
ob_icosphere_013 = bpy.data.objects.new('Icosphere.013', me_icosphere_015)
ob_icosphere_012 = bpy.data.objects.new('Icosphere.012', me_icosphere_014)
ob_icosphere_011 = bpy.data.objects.new('Icosphere.011', me_icosphere_013)
ob_icosphere_010 = bpy.data.objects.new('Icosphere.010', me_icosphere_012)
ob_icosphere_009 = bpy.data.objects.new('Icosphere.009', me_icosphere_011)
ob_icosphere_008 = bpy.data.objects.new('Icosphere.008', me_icosphere_010)
ob_icosphere_007 = bpy.data.objects.new('Icosphere.007', me_icosphere_009)
ob_icosphere_006 = bpy.data.objects.new('Icosphere.006', me_icosphere_008)
ob_icosphere_001 = bpy.data.objects.new('Icosphere.001', me_icosphere_007)
ob_icosphere_005 = bpy.data.objects.new('Icosphere.005', me_icosphere_005)
ob_icosphere_004 = bpy.data.objects.new('Icosphere.004', me_icosphere_004)
ob_icosphere_003 = bpy.data.objects.new('Icosphere.003', me_icosphere_003)
ob_icosphere_002 = bpy.data.objects.new('Icosphere.002', me_icosphere_002)
ob_icosphere = bpy.data.objects.new('Icosphere', me_icosphere_001)
ob_lamp = bpy.data.objects.new('Lamp', light_lamp)
ob_camera = bpy.data.objects.new('Camera', cam_camera)

# ---- transforms, parenting, visibility, modifiers, constraints
ob_icosphere_014.location = (0.0, -1.5, 0.0)
ob_icosphere_014.lineart.crease_threshold = 0.0
_m = ob_icosphere_014.modifiers.new('EdgeSplit', 'EDGE_SPLIT')
_m.split_angle = 1.503
ob_icosphere_013.location = (-3.875, 3.0, 0.0)
ob_icosphere_013.lineart.crease_threshold = 0.0
_m = ob_icosphere_013.modifiers.new('EdgeSplit', 'EDGE_SPLIT')
_m.split_angle = 2.349
ob_icosphere_012.location = (-2.5, 3.0, 0.0)
ob_icosphere_012.lineart.crease_threshold = 0.0
_m = ob_icosphere_012.modifiers.new('EdgeSplit', 'EDGE_SPLIT')
_m.split_angle = 2.349
ob_icosphere_011.location = (-1.0, 3.0, 0.0)
ob_icosphere_011.lineart.crease_threshold = 0.0
_m = ob_icosphere_011.modifiers.new('EdgeSplit', 'EDGE_SPLIT')
_m.split_angle = 2.349
ob_icosphere_010.location = (-2.5, 1.0, 0.0)
ob_icosphere_010.lineart.crease_threshold = 0.0
_m = ob_icosphere_010.modifiers.new('EdgeSplit', 'EDGE_SPLIT')
_m.split_angle = 1.503
ob_icosphere_009.location = (2.625, 0.0, 1.0)
ob_icosphere_009.lineart.crease_threshold = 0.0
_m = ob_icosphere_009.modifiers.new('EdgeSplit', 'EDGE_SPLIT')
_m.split_angle = 1.503
ob_icosphere_008.location = (4.0, 0.0, 0.0)
ob_icosphere_008.lineart.crease_threshold = 0.0
_m = ob_icosphere_008.modifiers.new('EdgeSplit', 'EDGE_SPLIT')
_m.split_angle = 1.503
ob_icosphere_007.location = (0.0, 2.0, 0.0)
ob_icosphere_007.lineart.crease_threshold = 0.0
_m = ob_icosphere_007.modifiers.new('EdgeSplit', 'EDGE_SPLIT')
_m.split_angle = 2.349
ob_icosphere_006.location = (1.5, -1.5, 0.0)
ob_icosphere_006.lineart.crease_threshold = 0.0
_m = ob_icosphere_006.modifiers.new('EdgeSplit', 'EDGE_SPLIT')
_m.split_angle = 1.503
ob_icosphere_001.location = (-1.0, 0.0, 0.0)
ob_icosphere_001.lineart.crease_threshold = 0.0
_m = ob_icosphere_001.modifiers.new('EdgeSplit', 'EDGE_SPLIT')
_m.split_angle = 1.503
ob_icosphere_005.location = (0.0, 4.312, 0.0)
ob_icosphere_005.lineart.crease_threshold = 0.0
_m = ob_icosphere_005.modifiers.new('EdgeSplit', 'EDGE_SPLIT')
_m.split_angle = 2.349
ob_icosphere_004.location = (-1.0, 1.0, 0.0)
ob_icosphere_004.lineart.crease_threshold = 0.0
_m = ob_icosphere_004.modifiers.new('EdgeSplit', 'EDGE_SPLIT')
_m.split_angle = 1.503
ob_icosphere_003.location = (2.0, 5.0, 0.0)
ob_icosphere_003.lineart.crease_threshold = 0.0
_m = ob_icosphere_003.modifiers.new('EdgeSplit', 'EDGE_SPLIT')
_m.split_angle = 1.503
ob_icosphere_002.location = (2.5, 2.0, 0.0)
ob_icosphere_002.lineart.crease_threshold = 0.0
_m = ob_icosphere_002.modifiers.new('EdgeSplit', 'EDGE_SPLIT')
_m.split_angle = 1.503
ob_icosphere.location = (0.0, 0.0, 0.0)
ob_icosphere.lineart.crease_threshold = 0.0
_m = ob_icosphere.modifiers.new('EdgeSplit', 'EDGE_SPLIT')
_m.split_angle = 1.503
ob_lamp.location = (4.062, 1.0, 5.875)
ob_lamp.rotation_euler = (0.6503, 0.05522, 1.866)
ob_lamp.lock_rotations_4d = False
ob_lamp.empty_display_type = 'ARROWS'
ob_lamp.color = (0.0, 0.0, 0.0, 0.0)
ob_lamp.lineart.crease_threshold = 0.0
ob_camera.location = (7.5, -6.5, 5.312)
ob_camera.rotation_euler = (1.109, 0.01082, 0.8149)
ob_camera.lock_rotations_4d = False
ob_camera.empty_display_type = 'ARROWS'
ob_camera.color = (0.0, 0.0, 0.0, 0.0)
ob_camera.display_type = 'WIRE'
ob_camera.lineart.crease_threshold = 0.0

# ---- collection membership
col_collection_1.objects.link(ob_icosphere_014)
col_collection_1.objects.link(ob_icosphere_013)
col_collection_1.objects.link(ob_icosphere_012)
col_collection_1.objects.link(ob_icosphere_011)
col_collection_1.objects.link(ob_icosphere_010)
col_collection_1.objects.link(ob_icosphere_009)
col_collection_1.objects.link(ob_icosphere_008)
col_collection_1.objects.link(ob_icosphere_007)
col_collection_1.objects.link(ob_icosphere_006)
col_collection_1.objects.link(ob_icosphere_001)
col_collection_1.objects.link(ob_icosphere_005)
col_collection_1.objects.link(ob_icosphere_004)
col_collection_1.objects.link(ob_icosphere_003)
col_collection_1.objects.link(ob_icosphere_002)
col_collection_1.objects.link(ob_icosphere)
col_collection_1.objects.link(ob_lamp)
col_collection_1.objects.link(ob_camera)

# ---- scene / render settings (as saved in the file)
scene.camera = ob_camera
scene.frame_start = 1; scene.frame_end = 250; scene.frame_set(138)
scene.render.engine = 'BLENDER_EEVEE_NEXT'
scene.render.resolution_percentage = 50
scene.render.dither_intensity = 0.0
scene.cycles.use_denoising = False
scene.cycles.samples = 10
scene.cycles.sampling_pattern = 'TABULATED_SOBOL'
scene.cycles.light_sampling_threshold = 0.0
scene.cycles.use_adaptive_sampling = False
scene.cycles.use_light_tree = False
scene.cycles.blur_glossy = 0.0
scene.cycles.pixel_filter_type = 'GAUSSIAN'
scene.cycles.sample_clamp_indirect = 0.0
scene.view_settings.view_transform = 'Standard'
bpy.context.view_layer.update()
